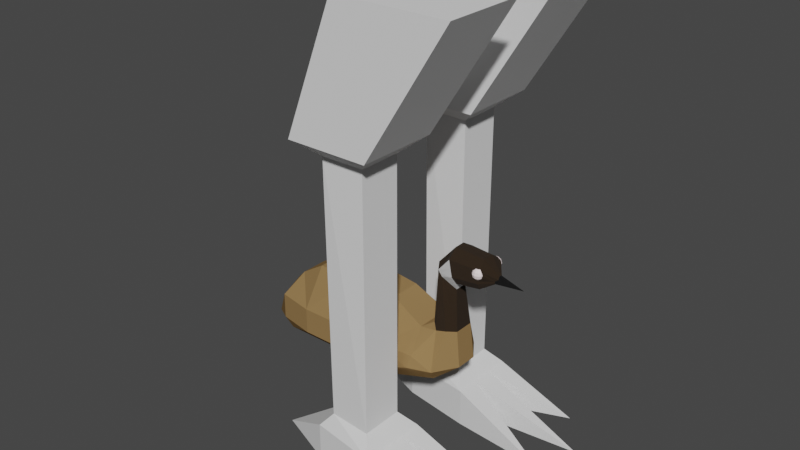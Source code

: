 # Source: emu.blend  (saved by Blender 3.6.11; exported with 4.5.12 LTS)
import bpy
from mathutils import Matrix  # noqa: F401  (used for matrix-valued properties, if any)

bpy.ops.wm.read_factory_settings(use_empty=True)
scene = bpy.context.scene
scene.name = 'Scene'

# ---- collections
col_collection = bpy.data.collections.new('Collection'); scene.collection.children.link(col_collection)

# ---- materials (node trees are filled in below, after node groups)
mat_body = bpy.data.materials.new('Body')
mat_body.use_transparent_shadow = False
mat_eyes = bpy.data.materials.new('Eyes')
mat_eyes.use_transparent_shadow = False
mat_neck = bpy.data.materials.new('Neck')
mat_neck.use_transparent_shadow = False
mat_neck_white = bpy.data.materials.new('Neck White')
mat_neck_white.use_transparent_shadow = False
mat_scales = bpy.data.materials.new('Scales')
mat_scales.use_transparent_shadow = False

# ---- material node trees
mat_body.use_nodes = True; mat_body.node_tree.nodes.clear()
_N = mat_body.node_tree.nodes; _L = mat_body.node_tree.links
n0 = _N.new('ShaderNodeBsdfPrincipled'); n0.name = 'Principled BSDF'; n0.location = (10, 300)
n0.distribution = 'GGX'
n0.subsurface_method = 'RANDOM_WALK_SKIN'
n0.inputs[0].default_value = (0.2883, 0.1783, 0.07525, 1.0)
n0.inputs[2].default_value = 0.75
n0.inputs[3].default_value = 1.45
n0.inputs[13].default_value = 0.0
n0.inputs[27].default_value = (0.0, 0.0, 0.0, 1.0)
n0.inputs[28].default_value = 1.0
n1 = _N.new('ShaderNodeOutputMaterial'); n1.name = 'Material Output'; n1.location = (300, 300)
_L.new(n0.outputs[0], n1.inputs[0])
n1.is_active_output = True
mat_eyes.use_nodes = True; mat_eyes.node_tree.nodes.clear()
_N = mat_eyes.node_tree.nodes; _L = mat_eyes.node_tree.links
n0 = _N.new('ShaderNodeBsdfPrincipled'); n0.name = 'Principled BSDF'; n0.location = (10, 300)
n0.distribution = 'GGX'
n0.subsurface_method = 'RANDOM_WALK_SKIN'
n0.inputs[0].default_value = (1.0, 0.855, 0.855, 1.0)
n0.inputs[3].default_value = 1.45
n0.inputs[27].default_value = (0.0, 0.0, 0.0, 1.0)
n0.inputs[28].default_value = 1.0
n1 = _N.new('ShaderNodeOutputMaterial'); n1.name = 'Material Output'; n1.location = (300, 300)
_L.new(n0.outputs[0], n1.inputs[0])
n1.is_active_output = True
mat_neck.use_nodes = True; mat_neck.node_tree.nodes.clear()
_N = mat_neck.node_tree.nodes; _L = mat_neck.node_tree.links
n0 = _N.new('ShaderNodeBsdfPrincipled'); n0.name = 'Principled BSDF'; n0.location = (10, 300)
n0.distribution = 'GGX'
n0.subsurface_method = 'RANDOM_WALK_SKIN'
n0.inputs[0].default_value = (0.02038, 0.0106, 0.00334, 1.0)
n0.inputs[2].default_value = 1.0
n0.inputs[3].default_value = 1.45
n0.inputs[27].default_value = (0.0, 0.0, 0.0, 1.0)
n0.inputs[28].default_value = 1.0
n1 = _N.new('ShaderNodeOutputMaterial'); n1.name = 'Material Output'; n1.location = (300, 300)
_L.new(n0.outputs[0], n1.inputs[0])
n1.is_active_output = True
mat_neck_white.use_nodes = True; mat_neck_white.node_tree.nodes.clear()
_N = mat_neck_white.node_tree.nodes; _L = mat_neck_white.node_tree.links
n0 = _N.new('ShaderNodeBsdfPrincipled'); n0.name = 'Principled BSDF'; n0.location = (10, 300)
n0.distribution = 'GGX'
n0.subsurface_method = 'RANDOM_WALK_SKIN'
n0.inputs[2].default_value = 0.75
n0.inputs[3].default_value = 1.45
n0.inputs[27].default_value = (0.0, 0.0, 0.0, 1.0)
n0.inputs[28].default_value = 1.0
n1 = _N.new('ShaderNodeOutputMaterial'); n1.name = 'Material Output'; n1.location = (300, 300)
_L.new(n0.outputs[0], n1.inputs[0])
n1.is_active_output = True
mat_scales.use_nodes = True; mat_scales.node_tree.nodes.clear()
_N = mat_scales.node_tree.nodes; _L = mat_scales.node_tree.links
n0 = _N.new('ShaderNodeBsdfPrincipled'); n0.name = 'Principled BSDF'; n0.location = (10, 300)
n0.distribution = 'GGX'
n0.subsurface_method = 'RANDOM_WALK_SKIN'
n0.inputs[0].default_value = (0.0, 0.0, 0.0, 1.0)
n0.inputs[2].default_value = 1.0
n0.inputs[3].default_value = 1.45
n0.inputs[27].default_value = (0.0, 0.0, 0.0, 1.0)
n0.inputs[28].default_value = 1.0
n1 = _N.new('ShaderNodeOutputMaterial'); n1.name = 'Material Output'; n1.location = (300, 300)
_L.new(n0.outputs[0], n1.inputs[0])
n1.is_active_output = True

# ---- world
world_world = bpy.data.worlds.new('World'); scene.world = world_world
world_world.use_nodes = True; world_world.node_tree.nodes.clear()
_N = world_world.node_tree.nodes; _L = world_world.node_tree.links
n0 = _N.new('ShaderNodeOutputWorld'); n0.name = 'World Output'; n0.location = (300, 300)
n1 = _N.new('ShaderNodeBackground'); n1.name = 'Background'; n1.location = (10, 300)
n1.inputs[0].default_value = (0.05088, 0.05088, 0.05088, 1.0)
_L.new(n1.outputs[0], n0.inputs[0])
n0.is_active_output = True
world_world.color = (0.05088, 0.05088, 0.05088)
world_world.use_sun_shadow = False
world_world.sun_shadow_jitter_overblur = 0.0

# ---- meshes
me_snake = bpy.data.meshes.new('Snake')
me_snake.from_pydata([(-3.563, -0.9291, -0.9884), (-3.563, -0.4813, -0.9884), (-2.913, -1.03, -0.9884), (-2.913, -0.38, -0.9884), (-3.618, -1.086, 2.098), (-3.618, -0.3246, 2.098), (-2.857, -0.3246, 2.098), (-2.857, -1.086, 2.098), (-3.563, -0.4813, -0.6298), (-2.913, -0.38, -0.6298), (-2.913, -1.03, -0.6298), (-3.563, -0.9291, -0.6298), (-3.44, -0.9069, 1.95), (-3.44, -0.5035, 1.95), (-3.036, -0.5035, 1.95), (-3.036, -0.9069, 1.95), (-4.443, -0.7052, -0.9884), (-2.913, -0.5968, -0.6298), (-2.913, -0.8136, -0.6298), (-2.913, -0.8136, -0.9884), (-2.913, -0.5968, -0.9884), (-1.574, -0.7052, -0.9884), (-1.715, -1.359, -0.9884), (-1.876, -0.3684, -0.9884), (-3.036, -0.9069, -0.4811), (-3.036, -0.5035, -0.4811), (-3.44, -0.5349, -0.4811), (-3.44, -0.8755, -0.4811), (-3.563, 0.3504, -0.9884), (-3.563, 0.7983, -0.9884), (-2.913, 0.2492, -0.9884), (-2.913, 0.8995, -0.9884), (-3.618, 0.1938, 2.098), (-3.618, 0.9549, 2.098), (-2.857, 0.9549, 2.098), (-2.857, 0.1938, 2.098), (-3.563, 0.7983, -0.6298), (-2.913, 0.8995, -0.6298), (-2.913, 0.2492, -0.6298), (-3.563, 0.3504, -0.6298), (-3.44, 0.3726, 1.95), (-3.44, 0.7761, 1.95), (-3.036, 0.7761, 1.95), (-3.036, 0.3726, 1.95), (-4.443, 0.5743, -0.9884), (-2.913, 0.6827, -0.6298), (-2.913, 0.466, -0.6298), (-2.913, 0.466, -0.9884), (-2.913, 0.6827, -0.9884), (-1.574, 0.5743, -0.9884), (-1.715, 0.2376, -0.9884), (-1.876, 1.228, -0.9884), (-3.036, 0.3726, -0.4811), (-3.036, 0.7761, -0.4811), (-3.44, 0.7447, -0.4811), (-3.44, 0.404, -0.4811), (5.07, -0.08007, 8.799), (3.355, 0.7011, 9.298), (3.355, 0.7011, 9.048), (-2.612, 1.661, 3.915), (3.418, 0.5928, 9.39), (-2.612, -1.791, 3.915), (3.464, 0.6721, 9.298), (3.48, 0.7011, 9.173), (2.546, -0.5435, 4.58), (3.464, 0.6721, 9.048), (1.875, -1.489, 4.525), (3.418, 0.5928, 8.957), (3.464, 0.5471, 9.39), (-0.6117, 1.661, 3.915), (-0.6117, 0.9233, 3.18), (3.543, 0.5928, 9.298), (-0.6117, -1.053, 3.18), (3.572, 0.6096, 9.173), (-0.6117, -1.791, 3.915), (3.543, 0.5928, 9.048), (1.875, 1.359, 4.525), (2.546, 0.4137, 4.58), (2.371, -0.5024, 6.144), (2.058, -0.8306, 6.193), (2.058, 0.7008, 6.193), (2.371, 0.3726, 6.144), (3.464, -0.6779, 9.39), (-4.612, -1.791, 3.915), (-4.612, -1.054, 3.18), (3.543, -0.7237, 9.298), (3.572, -0.7404, 9.173), (-4.612, 0.9241, 3.18), (-4.612, 1.661, 3.915), (3.543, -0.7237, 9.048), (-6.216, -1.488, 3.915), (3.418, -0.7237, 9.39), (-6.216, -1.054, 3.18), (3.464, -0.8029, 9.298), (-6.216, 0.9242, 3.18), (3.48, -0.8319, 9.173), (-6.216, 1.359, 3.915), (3.464, -0.8029, 9.048), (2.172, -0.3331, 7.918), (1.6, -0.535, 8.361), (3.418, -0.7237, 8.957), (3.355, -0.7404, 9.39), (1.6, 0.4052, 8.361), (3.355, -0.8319, 9.298), (2.172, 0.2033, 7.918), (3.355, -0.8654, 9.173), (-7.249, -0.06491, 2.81), (3.355, -0.8319, 9.048), (2.332, -0.6116, 8.361), (3.355, -0.7404, 8.957), (2.274, -0.8141, 8.689), (2.274, 0.6842, 8.689), (3.293, -0.7237, 9.39), (2.332, 0.4818, 8.361), (3.247, -0.8029, 9.298), (3.39, -0.5502, 8.476), (3.23, -0.8319, 9.173), (3.39, -0.7306, 8.779), (3.247, -0.8029, 9.048), (3.293, 0.5928, 9.39), (3.39, 0.6008, 8.779), (3.39, 0.4203, 8.476), (3.247, 0.6721, 9.298), (3.23, 0.7011, 9.173), (3.871, -0.2596, 8.778), (3.247, 0.6721, 9.048), (3.871, -0.2066, 8.721), (3.871, 0.0768, 8.721), (3.355, 0.6096, 9.39), (3.871, 0.1298, 8.778), (3.355, 0.7346, 9.173), (-2.612, -0.8697, 6.869), (3.355, 0.6096, 8.957), (-2.612, -1.791, 5.049), (0.9813, -1.686, 5.047), (0.8617, -0.8682, 5.972), (-0.6117, 0.623, 6.724), (-0.6117, 1.661, 5.048), (-0.6117, -1.791, 5.048), (-0.6117, -0.7528, 6.724), (-2.612, 1.661, 5.049), (-2.612, 0.7399, 6.869), (0.8617, 0.7384, 5.972), (0.9813, 1.556, 5.047), (1.578, -0.8306, 6.05), (1.184, -0.4207, 6.106), (1.184, 0.2909, 6.106), (1.578, 0.7008, 6.05), (-4.612, -0.7536, 6.724), (-4.612, -1.791, 5.049), (-4.612, 1.661, 5.049), (-4.612, 0.6237, 6.724), (-5.761, -0.6603, 5.972), (-6.216, -1.488, 5.049), (-6.216, 1.359, 5.049), (-5.761, 0.5305, 5.972), (1.412, -0.535, 8.605), (1.257, -0.2829, 8.805), (1.257, 0.1531, 8.805), (1.412, 0.4052, 8.605), (2.131, -0.8141, 9.406), (2.055, -0.3059, 9.721), (2.055, 0.1761, 9.721), (2.131, 0.6842, 9.406), (3.39, -0.3221, 9.654), (3.39, 0.1923, 9.654), (3.976, -0.1256, 9.057), (3.976, -0.1742, 8.923), (3.976, 0.04441, 8.923), (3.976, -0.004241, 9.057), (-6.702, -0.06491, 5.131), (-7.98, -0.06491, 2.942), (3.14, -0.741, 9.173), (3.184, -0.7392, 9.298), (3.184, -0.7392, 9.048), (3.355, -0.732, 8.955), (3.39, -0.7306, 8.957), (3.328, -0.7332, 8.957), (3.286, -0.7349, 8.97), (3.274, -0.7354, 9.367), (3.417, -0.7224, 8.956), (3.42, -0.7216, 8.957), (3.499, -0.6982, 8.997), (3.591, -0.671, 9.173), (3.554, -0.6818, 9.048), (3.54, -0.686, 9.312), (3.554, -0.6818, 9.298), (3.304, -0.7053, 9.396), (3.282, -0.7123, 9.39), (3.355, -0.6959, 9.402), (3.39, -0.6964, 9.399), (3.398, -0.6896, 9.4), (3.47, -0.6532, 9.39), (3.442, -0.6651, 9.397), (3.275, 0.6056, 9.367), (3.184, 0.6093, 9.298), (3.141, 0.6112, 9.173), (3.184, 0.6093, 9.048), (3.332, 0.6032, 8.957), (3.355, 0.6022, 8.955), (3.388, 0.6008, 8.957), (3.39, 0.6008, 8.957), (3.286, 0.6051, 8.971), (3.402, 0.5971, 8.957), (3.418, 0.5924, 8.957), (3.419, 0.5922, 8.957), (3.5, 0.568, 8.999), (3.59, 0.5412, 9.173), (3.554, 0.552, 9.048), (3.554, 0.552, 9.298), (3.539, 0.5564, 9.312), (3.303, 0.576, 9.395), (3.283, 0.5825, 9.39), (3.355, 0.5664, 9.401), (3.39, 0.5669, 9.399), (3.399, 0.5597, 9.4), (3.47, 0.5236, 9.39), (3.443, 0.5349, 9.396), (3.39, 0.6008, 8.899), (-2.612, 1.661, 4.482), (1.506, 0.4052, 8.483), (-4.612, 1.661, 4.482), (2.202, 0.6842, 9.047), (0.8617, 1.661, 4.481), (1.818, 0.7008, 6.122), (-6.216, 1.359, 4.482), (-0.6117, 1.661, 4.482), (0.8617, -1.791, 4.481), (-6.216, -1.488, 4.482), (2.202, -0.8141, 9.047), (1.818, -0.8306, 6.122), (-4.612, -1.791, 4.482), (1.506, -0.535, 8.483), (-0.6117, -1.791, 4.482), (-2.612, -1.791, 4.482), (3.871, 0.1298, 8.85), (3.871, -0.2596, 8.85), (3.39, -0.7306, 8.899), (1.469, -0.7983, 3.717), (1.469, 0.6685, 3.717), (-3.203, -1.054, 3.18), (-3.203, 0.924, 3.18), (-2.02, -1.053, 3.18), (-2.02, 0.9236, 3.18), (-3.203, -0.06491, 3.18), (-2.02, -0.06491, 3.18), (-2.184, 0.1938, 3.18), (-3.184, 0.9549, 3.211), (-3.196, 0.1938, 3.18), (-3.196, 0.924, 3.18), (-2.165, 0.9549, 3.212), (-2.612, 0.9549, 3.211), (-2.184, 0.9237, 3.18), (-2.164, -1.086, 3.213), (-2.184, -1.053, 3.18), (-2.612, -1.086, 3.212), (-3.196, -0.3246, 3.18), (-3.184, -1.086, 3.212), (-3.196, -1.054, 3.18), (-2.184, -0.3246, 3.18)], [(218, 235), (236, 237)], [(4, 257, 258, 256, 5), (5, 256, 259, 6), (6, 259, 254, 253, 7), (7, 253, 255, 257, 4), (1, 3, 20, 19, 2, 0), (15, 7, 4, 12), (14, 6, 7, 15), (13, 5, 6, 14), (12, 4, 5, 13), (8, 1, 16), (1, 8, 9, 3), (3, 9, 17, 18, 10, 2, 19, 20), (2, 10, 11, 0), (27, 12, 13, 26), (26, 13, 14, 25), (25, 14, 15, 24), (24, 15, 12, 27), (0, 11, 16), (11, 8, 16), (1, 0, 16), (19, 18, 21), (20, 17, 21), (20, 19, 21), (17, 18, 21), (18, 19, 22), (10, 2, 22), (2, 19, 22), (18, 10, 22), (3, 20, 23), (9, 17, 23), (17, 20, 23), (9, 3, 23), (10, 24, 27, 11), (9, 25, 24, 10, 18, 17), (8, 26, 25, 9), (11, 27, 26, 8), (32, 248, 249, 247, 33), (33, 247, 251, 250, 34), (34, 250, 252, 246, 35), (35, 246, 248, 32), (29, 31, 48, 47, 30, 28), (43, 35, 32, 40), (42, 34, 35, 43), (41, 33, 34, 42), (40, 32, 33, 41), (36, 29, 44), (29, 36, 37, 31), (31, 37, 45, 46, 38, 30, 47, 48), (30, 38, 39, 28), (55, 40, 41, 54), (54, 41, 42, 53), (53, 42, 43, 52), (52, 43, 40, 55), (28, 39, 44), (39, 36, 44), (29, 28, 44), (47, 46, 49), (48, 45, 49), (48, 47, 49), (45, 46, 49), (46, 47, 50), (38, 30, 50), (30, 47, 50), (46, 38, 50), (31, 48, 51), (37, 45, 51), (45, 48, 51), (37, 31, 51), (38, 52, 55, 39), (37, 53, 52, 38, 46, 45), (36, 54, 53, 37), (39, 55, 54, 36), (219, 59, 88, 221), (136, 139, 135, 142), (80, 76, 224), (142, 135, 145, 146), (226, 137, 143, 223), (131, 141, 151, 148), (224, 147, 159, 220), (64, 77, 81, 78), (146, 145, 157, 158), (233, 74, 66, 227), (230, 79, 99, 232), (147, 76, 143), (219, 140, 137, 226), (70, 239, 238, 72), (154, 225, 96, 171), (136, 141, 131, 139), (241, 244, 240, 84, 87), (234, 133, 149, 231), (200, 201, 218, 120, 111, 222, 163, 194, 195, 196, 197, 202, 198, 199), (87, 84, 92, 94), (231, 149, 153, 228), (152, 155, 170), (90, 228, 153, 171), (148, 151, 155, 152), (78, 81, 104, 98), (221, 88, 96, 225), (158, 157, 161, 162), (220, 159, 163, 222), (94, 92, 106), (165, 164, 166, 169), (232, 99, 110, 229), (162, 161, 164, 165), (98, 104, 113, 108), (169, 166, 56), (108, 113, 121, 115), (210, 168, 235, 129, 120, 218, 201, 203, 204, 205, 206, 208, 207, 209), (179, 160, 229, 110, 117, 237, 176, 175, 177, 178, 174, 172, 173), (115, 121, 127, 126), (90, 171, 106, 92), (180, 176, 237, 117, 124, 236, 167, 185, 186, 183, 184, 182, 181), (70, 243, 252, 250, 251, 59, 69), (76, 77, 239), (81, 77, 76, 80), (64, 78, 79, 66), (61, 83, 84, 240, 258, 257, 255), (88, 59, 251, 247, 249, 241, 87), (87, 94, 96, 88), (92, 84, 83, 90), (80, 102, 104, 81), (99, 79, 78, 98), (171, 96, 94, 106), (113, 104, 102, 111), (110, 99, 98, 108), (111, 120, 121, 113), (117, 110, 108, 115), (120, 129, 127, 121), (124, 117, 115, 126), (243, 70, 72, 242, 245), (139, 131, 133, 138), (141, 136, 137, 140), (135, 139, 138, 134), (136, 142, 143, 137), (142, 146, 147, 143), (146, 147, 142), (131, 148, 149, 133), (151, 141, 140, 150), (155, 151, 150, 154), (134, 66, 227), (144, 156, 157, 145), (159, 147, 146, 158), (158, 162, 163, 159), (156, 160, 161, 157), (189, 190, 164, 161, 160, 179, 188, 187), (162, 165, 214, 213, 211, 212, 194, 163), (192, 185, 167, 166, 164, 190, 191, 193), (215, 214, 165, 169, 168, 210, 216, 217), (152, 170, 171, 153), (170, 155, 154, 171), (233, 138, 133, 234), (124, 126, 56), (126, 127, 56), (127, 129, 56), (167, 236, 124, 56), (168, 169, 56), (166, 167, 56), (129, 235, 168, 56), (86, 89, 184, 183), (192, 82, 85, 186, 185), (89, 182, 184), (186, 85, 86, 183), (82, 192, 193), (85, 82, 91, 93), (182, 89, 97, 100, 181), (86, 85, 93, 95), (91, 82, 193, 191), (100, 180, 181), (89, 86, 95, 97), (100, 97, 107, 109), (95, 93, 103, 105), (190, 189, 101, 91, 191), (176, 180, 100, 109, 175), (97, 95, 105, 107), (93, 91, 101, 103), (177, 109, 107, 118, 178), (105, 103, 114, 116), (187, 112, 101, 189), (109, 177, 175), (107, 105, 116, 118), (103, 101, 112, 114), (118, 174, 178), (116, 114, 173, 172), (112, 187, 188), (174, 118, 116, 172), (179, 173, 114, 112, 188), (130, 57, 62, 63), (214, 215, 60, 128, 213), (204, 203, 67), (132, 200, 199), (58, 130, 63, 65), (57, 128, 60, 62), (58, 65, 67, 203, 201, 200, 132), (205, 204, 67), (65, 63, 73, 75), (62, 60, 68, 71), (67, 65, 75, 206, 205), (63, 62, 71, 73), (60, 215, 217, 68), (208, 75, 73, 207), (210, 209, 71, 68, 216), (208, 206, 75), (207, 73, 71, 209), (216, 68, 217), (211, 119, 212), (196, 123, 125, 197), (212, 119, 122, 195, 194), (197, 125, 202), (195, 122, 123, 196), (199, 198, 132), (125, 123, 130, 58), (122, 119, 128, 57), (125, 58, 132, 198, 202), (123, 122, 57, 130), (213, 128, 119, 211), (102, 220, 222, 111), (150, 221, 225, 154), (59, 219, 226, 69), (80, 224, 220, 102), (69, 226, 223, 76), (223, 143, 76), (140, 219, 221, 150), (74, 233, 234, 61), (156, 232, 229, 160), (83, 231, 228, 90), (61, 234, 231, 83), (144, 134, 66), (144, 230, 232, 156), (138, 233, 227, 134), (74, 238, 66), (66, 238, 64), (245, 244, 241, 249, 248, 246, 252, 243), (245, 242, 254, 259, 256, 258, 240, 244), (255, 253, 254, 242, 72, 74, 61), (154, 171, 170), (155, 154, 170), (72, 238, 74), (70, 69, 239), (69, 76, 239), (239, 77, 64, 238), (170, 152, 153), (135, 134, 144), (135, 144, 145), (155, 150, 154), (152, 149, 153), (148, 149, 152), (79, 230, 66), (230, 144, 66), (224, 76, 147)])
me_snake.polygons.foreach_set('material_index', [2, 2, 2, 2, 4, 2, 2, 0, 2, 2, 4, 0, 4, 4, 4, 4, 4, 4, 4, 4, 4, 4, 4, 4, 4, 4, 4, 4, 4, 4, 4, 4, 4, 4, 4, 4, 2, 2, 2, 2, 4, 2, 2, 2, 2, 4, 4, 0, 4, 4, 4, 4, 4, 4, 4, 4, 4, 4, 4, 4, 4, 4, 4, 4, 4, 4, 4, 4, 4, 4, 4, 4, 0, 0, 0, 0, 0, 0, 2, 0, 2, 0, 2, 0, 0, 2, 0, 0, 2, 0, 2, 2, 0, 0, 0, 0, 2, 0, 2, 3, 2, 2, 3, 2, 3, 4, 2, 2, 2, 2, 0, 2, 0, 0, 0, 0, 0, 0, 0, 0, 2, 2, 0, 3, 3, 2, 2, 2, 2, 2, 0, 0, 0, 0, 0, 0, 0, 0, 0, 0, 2, 2, 2, 2, 2, 2, 2, 2, 0, 0, 0, 4, 4, 4, 4, 4, 4, 4, 1, 1, 1, 1, 1, 1, 1, 1, 1, 0, 1, 1, 1, 1, 1, 1, 1, 1, 1, 1, 1, 1, 1, 1, 1, 1, 1, 1, 1, 1, 0, 1, 1, 1, 1, 0, 1, 1, 1, 1, 1, 1, 1, 1, 1, 1, 1, 1, 1, 1, 1, 1, 1, 1, 1, 1, 1, 3, 0, 0, 2, 0, 0, 0, 0, 3, 0, 0, 0, 2, 0, 0, 0, 2, 2, 0, 0, 0, 0, 0, 0, 0, 0, 0, 0, 0, 0, 0, 0, 0, 0])
_uv = me_snake.uv_layers.new(name='UVMap')
_uv.uv.foreach_set('vector', [0.5, 0.0, 0.6155, 0.0, 0.6122, 0.01049, 0.6122, 0.25, 0.5, 0.25, 0.5, 0.25, 0.6122, 0.25, 0.6122, 0.5, 0.5, 0.5, 0.5, 0.5, 0.6122, 0.5, 0.6122, 0.7394, 0.6155, 0.75, 0.5, 0.75, 0.5, 0.75, 0.6155, 0.75, 0.6155, 0.8588, 0.6155, 1.0, 0.5, 1.0, 0.125, 0.5, 0.375, 0.5, 0.375, 0.5833, 0.375, 0.6667, 0.375, 0.75, 0.125, 0.75, 0.4688, 0.75, 0.5, 0.75, 0.5, 1.0, 0.4688, 1.0, 0.4688, 0.5, 0.5, 0.5, 0.5, 0.75, 0.4688, 0.75, 0.4688, 0.25, 0.5, 0.25, 0.5, 0.5, 0.4688, 0.5, 0.4688, 0.0, 0.5, 0.0, 0.5, 0.25, 0.4688, 0.25, 0.4375, 0.25, 0.375, 0.25, 0.4375, 0.25, 0.375, 0.25, 0.4375, 0.25, 0.4375, 0.5, 0.375, 0.5, 0.375, 0.5, 0.4375, 0.5, 0.4375, 0.5833, 0.4375, 0.6667, 0.4375, 0.75, 0.375, 0.75, 0.375, 0.6667, 0.375, 0.5833, 0.375, 0.75, 0.4375, 0.75, 0.4375, 1.0, 0.375, 1.0, 0.4531, 0.0, 0.4688, 0.0, 0.4688, 0.25, 0.4531, 0.25, 0.4531, 0.25, 0.4688, 0.25, 0.4688, 0.5, 0.4531, 0.5, 0.4531, 0.5, 0.4688, 0.5, 0.4688, 0.75, 0.4531, 0.75, 0.4531, 0.75, 0.4688, 0.75, 0.4688, 1.0, 0.4531, 1.0, 0.375, 1.0, 0.4375, 1.0, 0.375, 1.0, 0.4375, 0.0, 0.4375, 0.25, 0.4375, 0.0, 0.125, 0.5, 0.125, 0.75, 0.125, 0.5, 0.0, 0.0, 0.0, 0.0, 0.0, 0.0, 0.0, 0.0, 0.0, 0.0, 0.0, 0.0, 0.375, 0.5833, 0.375, 0.6667, 0.375, 0.5833, 0.4375, 0.5833, 0.4375, 0.6667, 0.4375, 0.5833, 0.0, 0.0, 0.0, 0.0, 0.0, 0.0, 0.4375, 0.75, 0.375, 0.75, 0.4375, 0.75, 0.375, 0.75, 0.375, 0.6667, 0.375, 0.75, 0.4375, 0.6667, 0.4375, 0.75, 0.4375, 0.6667, 0.375, 0.5, 0.375, 0.5833, 0.375, 0.5, 0.4375, 0.5, 0.4375, 0.5833, 0.4375, 0.5, 0.0, 0.0, 0.0, 0.0, 0.0, 0.0, 0.4375, 0.5, 0.375, 0.5, 0.4375, 0.5, 0.4375, 0.75, 0.4531, 0.75, 0.4531, 1.0, 0.4375, 1.0, 0.4375, 0.5, 0.4531, 0.5, 0.4531, 0.75, 0.4375, 0.75, 0.4375, 0.6667, 0.4375, 0.5833, 0.4375, 0.25, 0.4531, 0.25, 0.4531, 0.5, 0.4375, 0.5, 0.4375, 0.0, 0.4531, 0.0, 0.4531, 0.25, 0.4375, 0.25, 0.5, 0.0, 0.6122, 0.0, 0.6122, 0.2398, 0.6154, 0.25, 0.5, 0.25, 0.5, 0.25, 0.6154, 0.25, 0.6154, 0.3913, 0.6154, 0.5, 0.5, 0.5, 0.5, 0.5, 0.6154, 0.5, 0.6122, 0.5103, 0.6122, 0.75, 0.5, 0.75, 0.5, 0.75, 0.6122, 0.75, 0.6122, 1.0, 0.5, 1.0, 0.125, 0.5, 0.375, 0.5, 0.375, 0.5833, 0.375, 0.6667, 0.375, 0.75, 0.125, 0.75, 0.4688, 0.75, 0.5, 0.75, 0.5, 1.0, 0.4688, 1.0, 0.4688, 0.5, 0.5, 0.5, 0.5, 0.75, 0.4688, 0.75, 0.4688, 0.25, 0.5, 0.25, 0.5, 0.5, 0.4688, 0.5, 0.4688, 0.0, 0.5, 0.0, 0.5, 0.25, 0.4688, 0.25, 0.4375, 0.25, 0.375, 0.25, 0.4375, 0.25, 0.375, 0.25, 0.4375, 0.25, 0.4375, 0.5, 0.375, 0.5, 0.375, 0.5, 0.4375, 0.5, 0.4375, 0.5833, 0.4375, 0.6667, 0.4375, 0.75, 0.375, 0.75, 0.375, 0.6667, 0.375, 0.5833, 0.375, 0.75, 0.4375, 0.75, 0.4375, 1.0, 0.375, 1.0, 0.4531, 0.0, 0.4688, 0.0, 0.4688, 0.25, 0.4531, 0.25, 0.4531, 0.25, 0.4688, 0.25, 0.4688, 0.5, 0.4531, 0.5, 0.4531, 0.5, 0.4688, 0.5, 0.4688, 0.75, 0.4531, 0.75, 0.4531, 0.75, 0.4688, 0.75, 0.4688, 1.0, 0.4531, 1.0, 0.375, 1.0, 0.4375, 1.0, 0.375, 1.0, 0.4375, 0.0, 0.4375, 0.25, 0.4375, 0.0, 0.125, 0.5, 0.125, 0.75, 0.125, 0.5, 0.0, 0.0, 0.0, 0.0, 0.0, 0.0, 0.0, 0.0, 0.0, 0.0, 0.0, 0.0, 0.375, 0.5833, 0.375, 0.6667, 0.375, 0.5833, 0.4375, 0.5833, 0.4375, 0.6667, 0.4375, 0.5833, 0.0, 0.0, 0.0, 0.0, 0.0, 0.0, 0.4375, 0.75, 0.375, 0.75, 0.4375, 0.75, 0.375, 0.75, 0.375, 0.6667, 0.375, 0.75, 0.4375, 0.6667, 0.4375, 0.75, 0.4375, 0.6667, 0.375, 0.5, 0.375, 0.5833, 0.375, 0.5, 0.4375, 0.5, 0.4375, 0.5833, 0.4375, 0.5, 0.0, 0.0, 0.0, 0.0, 0.0, 0.0, 0.4375, 0.5, 0.375, 0.5, 0.4375, 0.5, 0.4375, 0.75, 0.4531, 0.75, 0.4531, 1.0, 0.4375, 1.0, 0.4375, 0.5, 0.4531, 0.5, 0.4531, 0.75, 0.4375, 0.75, 0.4375, 0.6667, 0.4375, 0.5833, 0.4375, 0.25, 0.4531, 0.25, 0.4531, 0.5, 0.4375, 0.5, 0.4375, 0.0, 0.4531, 0.0, 0.4531, 0.25, 0.4375, 0.25, 0.4916, 0.5, 0.4408, 0.5, 0.4408, 0.5, 0.4916, 0.5, 0.625, 0.5668, 0.625, 0.6832, 0.625, 0.6832, 0.625, 0.5668, 0.4408, 0.75, 0.375, 0.5, 0.4914, 0.75, 0.625, 0.5668, 0.625, 0.6832, 0.625, 0.6831, 0.625, 0.5669, 0.4915, 0.75, 0.5423, 0.75, 0.5422, 0.75, 0.4915, 0.75, 0.875, 0.6833, 0.875, 0.5667, 0.875, 0.5667, 0.875, 0.6833, 0.4914, 0.75, 0.5421, 0.75, 0.5419, 0.75, 0.4913, 0.75, 0.375, 0.6965, 0.375, 0.5535, 0.375, 0.5536, 0.375, 0.6964, 0.625, 0.5669, 0.625, 0.6831, 0.625, 0.683, 0.625, 0.567, 0.4915, 0.25, 0.4408, 0.25, 0.4408, 0.25, 0.4915, 0.25, 0.4914, 0.25, 0.4408, 0.25, 0.4408, 0.25, 0.4913, 0.25, 0.625, 0.5, 0.4408, 0.75, 0.5422, 0.75, 0.4916, 0.5, 0.5423, 0.5, 0.5423, 0.75, 0.4915, 0.75, 0.375, 0.5534, 0.375, 0.5535, 0.0, 0.0, 0.0, 0.0, 0.5423, 0.5, 0.4916, 0.5, 0.4408, 0.5, 0.5423, 0.5, 0.625, 0.5668, 0.875, 0.5667, 0.875, 0.6833, 0.625, 0.6832, 0.125, 0.5534, 0.125, 0.625, 0.125, 0.6966, 0.125, 0.6966, 0.125, 0.5534, 0.4916, 0.5, 0.5423, 0.5, 0.5424, 0.5, 0.4916, 0.5, 0.4745, 0.75, 0.4746, 0.75, 0.4459, 0.75, 0.4172, 0.75, 0.4172, 0.75, 0.4944, 0.75, 0.5715, 0.75, 0.5714, 0.75, 0.555, 0.75, 0.5256, 0.75, 0.4962, 0.75, 0.4779, 0.75, 0.4745, 0.75, 0.474, 0.75, 0.125, 0.5534, 0.125, 0.6966, 0.125, 0.6966, 0.125, 0.5534, 0.4916, 0.5, 0.5424, 0.5, 0.5423, 0.5, 0.4916, 0.5, 0.875, 0.6833, 0.875, 0.5667, 0.875, 0.683, 0.4408, 0.5, 0.4916, 0.5, 0.5423, 0.5, 0.2938, 0.5, 0.875, 0.6833, 0.875, 0.5667, 0.875, 0.5667, 0.875, 0.6833, 0.375, 0.6964, 0.375, 0.5536, 0.375, 0.5537, 0.375, 0.6963, 0.4916, 0.5, 0.4408, 0.5, 0.4408, 0.5, 0.4916, 0.5, 0.625, 0.567, 0.625, 0.683, 0.625, 0.7078, 0.625, 0.5422, 0.4913, 0.75, 0.5419, 0.75, 0.5715, 0.75, 0.4944, 0.75, 0.125, 0.5534, 0.125, 0.6966, 0.125, 0.5534, 0.625, 0.5423, 0.625, 0.7077, 0.625, 0.664, 0.625, 0.586, 0.4913, 0.25, 0.4408, 0.25, 0.4172, 0.25, 0.4944, 0.25, 0.625, 0.5422, 0.625, 0.7078, 0.625, 0.7077, 0.625, 0.5423, 0.375, 0.6963, 0.375, 0.5537, 0.375, 0.5338, 0.375, 0.7162, 0.625, 0.586, 0.625, 0.664, 0.625, 0.586, 0.375, 0.7162, 0.375, 0.5338, 0.375, 0.5339, 0.375, 0.7161, 0.5663, 0.75, 0.5377, 0.75, 0.4906, 0.75, 0.4436, 0.75, 0.4172, 0.75, 0.4459, 0.75, 0.4746, 0.75, 0.4749, 0.75, 0.4755, 0.75, 0.4756, 0.75, 0.4886, 0.75, 0.5027, 0.75, 0.5348, 0.75, 0.5638, 0.75, 0.5714, 0.25, 0.5715, 0.25, 0.4944, 0.25, 0.4172, 0.25, 0.4172, 0.25, 0.4458, 0.25, 0.4744, 0.25, 0.474, 0.25, 0.4745, 0.25, 0.4776, 0.25, 0.4962, 0.25, 0.5256, 0.25, 0.555, 0.25, 0.375, 0.7161, 0.375, 0.5339, 0.375, 0.569, 0.375, 0.681, 0.125, 0.75, 0.125, 0.4677, 0.125, 0.5534, 0.125, 0.6966, 0.4754, 0.25, 0.4744, 0.25, 0.4458, 0.25, 0.4172, 0.25, 0.4436, 0.25, 0.4906, 0.25, 0.5377, 0.25, 0.5663, 0.25, 0.5638, 0.25, 0.5348, 0.25, 0.5027, 0.25, 0.4882, 0.25, 0.4756, 0.25, 0.375, 0.5534, 0.25, 0.5534, 0.2154, 0.5534, 0.2163, 0.5511, 0.125, 0.5511, 0.125, 0.5, 0.375, 0.5, 0.375, 0.5, 0.375, 0.5535, 0.375, 0.5535, 0.375, 0.5536, 0.375, 0.5535, 0.375, 0.5, 0.375, 0.5, 0.375, 0.6965, 0.375, 0.6964, 0.375, 0.75, 0.375, 0.75, 0.125, 0.75, 0.125, 0.75, 0.125, 0.6966, 0.125, 0.6966, 0.125, 0.6966, 0.125, 0.6989, 0.125, 0.6989, 0.125, 0.5, 0.125, 0.5, 0.125, 0.5511, 0.125, 0.5511, 0.125, 0.5534, 0.125, 0.5534, 0.125, 0.5534, 0.125, 0.5534, 0.125, 0.5534, 0.125, 0.5, 0.125, 0.5, 0.125, 0.6966, 0.125, 0.6966, 0.125, 0.75, 0.125, 0.75, 0.375, 0.5, 0.375, 0.5, 0.375, 0.5537, 0.375, 0.5536, 0.375, 0.75, 0.375, 0.75, 0.375, 0.6964, 0.375, 0.6963, 0.125, 0.5341, 0.125, 0.5, 0.125, 0.5534, 0.125, 0.5534, 0.375, 0.5338, 0.375, 0.5537, 0.375, 0.5, 0.375, 0.5, 0.375, 0.75, 0.375, 0.75, 0.375, 0.6963, 0.375, 0.7162, 0.375, 0.5, 0.375, 0.5, 0.375, 0.5339, 0.375, 0.5338, 0.375, 0.75, 0.375, 0.75, 0.375, 0.7162, 0.375, 0.7161, 0.375, 0.5, 0.375, 0.5, 0.375, 0.569, 0.375, 0.5339, 0.375, 0.75, 0.375, 0.75, 0.375, 0.7161, 0.375, 0.681, 0.25, 0.5534, 0.375, 0.5534, 0.375, 0.6966, 0.25, 0.6966, 0.25, 0.625, 0.625, 0.6832, 0.875, 0.6833, 0.875, 0.75, 0.625, 0.75, 0.875, 0.5667, 0.625, 0.5668, 0.625, 0.5, 0.875, 0.5, 0.625, 0.6832, 0.625, 0.6832, 0.625, 0.75, 0.625, 0.75, 0.625, 0.5668, 0.625, 0.5668, 0.625, 0.5, 0.625, 0.5, 0.625, 0.5668, 0.625, 0.5669, 0.625, 0.5, 0.625, 0.5, 0.625, 0.5669, 0.625, 0.5, 0.625, 0.5668, 0.875, 0.6833, 0.875, 0.6833, 0.875, 0.75, 0.875, 0.75, 0.875, 0.5667, 0.875, 0.5667, 0.875, 0.5, 0.875, 0.5, 0.875, 0.5667, 0.875, 0.5667, 0.875, 0.5, 0.875, 0.5, 0.5422, 0.25, 0.4408, 0.25, 0.4915, 0.25, 0.625, 0.75, 0.625, 0.75, 0.625, 0.683, 0.625, 0.6831, 0.625, 0.5, 0.625, 0.5, 0.625, 0.5669, 0.625, 0.567, 0.625, 0.567, 0.625, 0.5422, 0.625, 0.5, 0.625, 0.5, 0.625, 0.75, 0.625, 0.75, 0.625, 0.7078, 0.625, 0.683, 0.625, 0.7433, 0.625, 0.7436, 0.625, 0.7077, 0.625, 0.7078, 0.625, 0.75, 0.625, 0.75, 0.625, 0.7458, 0.625, 0.7446, 0.625, 0.5422, 0.625, 0.5423, 0.625, 0.5064, 0.625, 0.5067, 0.625, 0.5053, 0.625, 0.5042, 0.625, 0.5, 0.625, 0.5, 0.625, 0.7389, 0.625, 0.75, 0.625, 0.75, 0.625, 0.664, 0.625, 0.7077, 0.625, 0.7436, 0.625, 0.7426, 0.625, 0.7399, 0.625, 0.5074, 0.625, 0.5064, 0.625, 0.5423, 0.625, 0.586, 0.625, 0.5, 0.625, 0.5, 0.625, 0.511, 0.625, 0.5101, 0.875, 0.6833, 0.875, 0.683, 0.875, 0.7493, 0.5423, 0.5, 0.875, 0.683, 0.875, 0.5667, 0.875, 0.5019, 0.875, 0.7493, 0.4915, 0.25, 0.5423, 0.25, 0.5423, 0.5, 0.4916, 0.5, 0.375, 0.75, 0.375, 0.681, 0.375, 0.75, 0.375, 0.681, 0.375, 0.569, 0.375, 0.681, 0.375, 0.569, 0.375, 0.5, 0.375, 0.569, 0.5377, 0.25, 0.4906, 0.25, 0.4436, 0.25, 0.5377, 0.25, 0.625, 0.5, 0.625, 0.586, 0.625, 0.5, 0.625, 0.664, 0.625, 0.75, 0.625, 0.664, 0.4436, 0.75, 0.4906, 0.75, 0.5377, 0.75, 0.4436, 0.75, 0.4167, 0.5, 0.4167, 0.3333, 0.4489, 0.3333, 0.463, 0.5, 0.4496, 0.8333, 0.4167, 0.8333, 0.4167, 0.6667, 0.4489, 0.6667, 0.4424, 0.6909, 0.4167, 0.3333, 0.4167, 0.2405, 0.4489, 0.3333, 0.4489, 0.6667, 0.4167, 0.6667, 0.4167, 0.5, 0.463, 0.5, 0.4167, 0.8333, 0.4496, 0.8333, 0.4252, 0.8675, 0.4167, 0.6667, 0.4167, 0.8333, 0.3333, 0.8333, 0.3333, 0.6667, 0.4167, 0.2405, 0.4167, 0.3333, 0.3333, 0.3333, 0.3333, 0.1667, 0.3371, 0.1667, 0.4167, 0.5, 0.4167, 0.6667, 0.3333, 0.6667, 0.3333, 0.5, 0.3333, 0.8333, 0.4167, 0.8333, 0.4081, 0.8675, 0.3464, 0.8858, 0.3333, 0.1667, 0.3338, 0.1647, 0.3371, 0.1667, 0.4167, 0.3333, 0.4167, 0.5, 0.3333, 0.5, 0.3333, 0.3333, 0.3333, 0.1667, 0.3333, 0.3333, 0.25, 0.3333, 0.25, 0.1667, 0.3333, 0.5, 0.3333, 0.6667, 0.25, 0.6667, 0.25, 0.5, 0.3073, 0.8798, 0.2648, 0.8927, 0.25, 0.8333, 0.3333, 0.8333, 0.3202, 0.8858, 0.2959, 0.1658, 0.3329, 0.1647, 0.3333, 0.1667, 0.25, 0.1667, 0.2528, 0.1555, 0.3333, 0.3333, 0.3333, 0.5, 0.25, 0.5, 0.25, 0.3333, 0.3333, 0.6667, 0.3333, 0.8333, 0.25, 0.8333, 0.25, 0.6667, 0.2138, 0.1667, 0.25, 0.1667, 0.25, 0.3333, 0.1667, 0.3333, 0.1667, 0.1903, 0.25, 0.5, 0.25, 0.6667, 0.1667, 0.6667, 0.1667, 0.5, 0.1737, 0.8615, 0.1667, 0.8333, 0.25, 0.8333, 0.2352, 0.8927, 0.25, 0.1667, 0.2138, 0.1667, 0.2472, 0.1555, 0.25, 0.3333, 0.25, 0.5, 0.1667, 0.5, 0.1667, 0.3333, 0.25, 0.6667, 0.25, 0.8333, 0.1667, 0.8333, 0.1667, 0.6667, 0.1667, 0.3333, 0.09966, 0.3333, 0.1667, 0.1903, 0.1667, 0.5, 0.1667, 0.6667, 0.09966, 0.6667, 0.08389, 0.5, 0.1667, 0.8333, 0.1596, 0.8615, 0.146, 0.8333, 0.09966, 0.3333, 0.1667, 0.3333, 0.1667, 0.5, 0.08389, 0.5, 0.1551, 0.7921, 0.09966, 0.6667, 0.1667, 0.6667, 0.1667, 0.8333, 0.146, 0.8333, 0.75, 0.5, 0.75, 0.6667, 0.6667, 0.6667, 0.6667, 0.5, 0.6932, 0.878, 0.6794, 0.8843, 0.6667, 0.8333, 0.75, 0.8333, 0.7356, 0.8908, 0.6668, 0.1661, 0.6879, 0.1667, 0.6667, 0.1667, 0.75, 0.1667, 0.7064, 0.1667, 0.7475, 0.1568, 0.75, 0.3333, 0.75, 0.5, 0.6667, 0.5, 0.6667, 0.3333, 0.75, 0.6667, 0.75, 0.8333, 0.6667, 0.8333, 0.6667, 0.6667, 0.75, 0.3333, 0.6667, 0.3333, 0.6667, 0.1667, 0.6879, 0.1667, 0.7045, 0.1673, 0.7064, 0.1667, 0.75, 0.1667, 0.6655, 0.1667, 0.6665, 0.1661, 0.6667, 0.1667, 0.6667, 0.3333, 0.6667, 0.5, 0.5833, 0.5, 0.5833, 0.3333, 0.6667, 0.6667, 0.6667, 0.8333, 0.5833, 0.8333, 0.5833, 0.6667, 0.6667, 0.1667, 0.6667, 0.3333, 0.5833, 0.3333, 0.5833, 0.243, 0.6655, 0.1667, 0.6667, 0.5, 0.6667, 0.6667, 0.5833, 0.6667, 0.5833, 0.5, 0.6667, 0.8333, 0.6539, 0.8843, 0.5914, 0.8658, 0.5833, 0.8333, 0.5519, 0.3333, 0.5833, 0.3333, 0.5833, 0.5, 0.5378, 0.5, 0.5586, 0.6912, 0.5519, 0.6667, 0.5833, 0.6667, 0.5833, 0.8333, 0.552, 0.8333, 0.5519, 0.3333, 0.5833, 0.243, 0.5833, 0.3333, 0.5378, 0.5, 0.5833, 0.5, 0.5833, 0.6667, 0.5519, 0.6667, 0.552, 0.8333, 0.5833, 0.8333, 0.5752, 0.8658, 0.8398, 0.8592, 0.8333, 0.8333, 0.8522, 0.8333, 0.9152, 0.5, 0.8333, 0.5, 0.8333, 0.3333, 0.8993, 0.3333, 0.8522, 0.8333, 0.8333, 0.8333, 0.8333, 0.6667, 0.8993, 0.6667, 0.8435, 0.792, 0.8993, 0.3333, 0.8333, 0.3333, 0.8333, 0.1925, 0.8993, 0.6667, 0.8333, 0.6667, 0.8333, 0.5, 0.9152, 0.5, 0.7525, 0.1568, 0.7818, 0.1667, 0.75, 0.1667, 0.8333, 0.3333, 0.8333, 0.5, 0.75, 0.5, 0.75, 0.3333, 0.8333, 0.6667, 0.8333, 0.8333, 0.75, 0.8333, 0.75, 0.6667, 0.8333, 0.3333, 0.75, 0.3333, 0.75, 0.1667, 0.7818, 0.1667, 0.8333, 0.1925, 0.8333, 0.5, 0.8333, 0.6667, 0.75, 0.6667, 0.75, 0.5, 0.7644, 0.8908, 0.75, 0.8333, 0.8333, 0.8333, 0.8269, 0.8592, 0.4408, 0.75, 0.4913, 0.75, 0.4944, 0.75, 0.4172, 0.75, 0.5424, 0.5, 0.4916, 0.5, 0.4916, 0.5, 0.5423, 0.5, 0.4408, 0.5, 0.4916, 0.5, 0.4915, 0.75, 0.4408, 0.75, 0.4408, 0.75, 0.4914, 0.75, 0.4913, 0.75, 0.4408, 0.75, 0.4408, 0.75, 0.4915, 0.75, 0.4915, 0.75, 0.4408, 0.75, 0.4915, 0.75, 0.5422, 0.75, 0.4408, 0.75, 0.5423, 0.5, 0.4916, 0.5, 0.4916, 0.5, 0.5424, 0.5, 0.4408, 0.25, 0.4915, 0.25, 0.4916, 0.5, 0.4408, 0.5, 0.5419, 0.25, 0.4913, 0.25, 0.4944, 0.25, 0.5715, 0.25, 0.4408, 0.5, 0.4916, 0.5, 0.4916, 0.5, 0.4408, 0.5, 0.4408, 0.5, 0.4916, 0.5, 0.4916, 0.5, 0.4408, 0.5, 0.625, 0.75, 0.5422, 0.25, 0.4408, 0.25, 0.5421, 0.25, 0.4914, 0.25, 0.4913, 0.25, 0.5419, 0.25, 0.5423, 0.25, 0.4915, 0.25, 0.4915, 0.25, 0.5422, 0.25, 0.375, 0.75, 0.0, 0.0, 0.0, 0.0, 0.0, 0.0, 0.0, 0.0, 0.375, 0.6965, 0.25, 0.625, 0.125, 0.625, 0.125, 0.5534, 0.125, 0.5534, 0.1256, 0.6063, 0.2304, 0.6063, 0.2154, 0.5534, 0.25, 0.5534, 0.25, 0.625, 0.25, 0.6966, 0.2154, 0.6966, 0.2304, 0.6438, 0.1256, 0.6438, 0.125, 0.6966, 0.125, 0.6966, 0.125, 0.625, 0.125, 0.6989, 0.2163, 0.6989, 0.2154, 0.6966, 0.25, 0.6966, 0.375, 0.6966, 0.375, 0.75, 0.125, 0.75, 0.0, 0.0, 0.0, 0.0, 0.0, 0.0, 0.0, 0.0, 0.0, 0.0, 0.0, 0.0, 0.375, 0.6966, 0.0, 0.0, 0.375, 0.75, 0.375, 0.5534, 0.375, 0.5, 0.375, 0.5535, 0.375, 0.5, 0.375, 0.5, 0.375, 0.5535, 0.375, 0.5535, 0.375, 0.5535, 0.375, 0.6965, 0.0, 0.0, 0.875, 0.683, 0.875, 0.6833, 0.875, 0.75, 0.625, 0.6832, 0.625, 0.75, 0.625, 0.75, 0.625, 0.6832, 0.625, 0.75, 0.625, 0.6831, 0.875, 0.5667, 0.875, 0.5, 0.875, 0.5, 0.875, 0.6833, 0.5424, 0.5, 0.5423, 0.5, 0.875, 0.6833, 0.875, 0.75, 0.875, 0.6833, 0.4408, 0.25, 0.4914, 0.25, 0.375, 0.75, 0.4914, 0.25, 0.625, 0.75, 0.375, 0.75, 0.4914, 0.75, 0.375, 0.5, 0.625, 0.5])
_ca = me_snake.color_attributes.new('Attribute', 'BYTE_COLOR', 'CORNER')
_ca.data.foreach_set('color', [1.0, 1.0, 1.0, 1.0, 1.0, 1.0, 1.0, 1.0, 1.0, 1.0, 1.0, 1.0, 1.0, 1.0, 1.0, 1.0, 1.0, 1.0, 1.0, 1.0, 1.0, 1.0, 1.0, 1.0, 1.0, 1.0, 1.0, 1.0, 1.0, 1.0, 1.0, 1.0, 1.0, 1.0, 1.0, 1.0, 1.0, 1.0, 1.0, 1.0, 1.0, 1.0, 1.0, 1.0, 1.0, 1.0, 1.0, 1.0, 1.0, 1.0, 1.0, 1.0, 1.0, 1.0, 1.0, 1.0, 1.0, 1.0, 1.0, 1.0, 1.0, 1.0, 1.0, 1.0, 1.0, 1.0, 1.0, 1.0, 1.0, 1.0, 1.0, 1.0, 1.0, 1.0, 1.0, 1.0, 1.0, 1.0, 1.0, 1.0, 1.0, 1.0, 1.0, 1.0, 1.0, 1.0, 1.0, 1.0, 1.0, 1.0, 1.0, 1.0, 1.0, 1.0, 1.0, 1.0, 1.0, 1.0, 1.0, 1.0, 1.0, 1.0, 1.0, 1.0, 1.0, 1.0, 1.0, 1.0, 1.0, 1.0, 1.0, 1.0, 1.0, 1.0, 1.0, 1.0, 1.0, 1.0, 1.0, 1.0, 1.0, 1.0, 1.0, 1.0, 1.0, 1.0, 1.0, 1.0, 1.0, 1.0, 1.0, 1.0, 1.0, 1.0, 1.0, 1.0, 1.0, 1.0, 1.0, 1.0, 1.0, 1.0, 1.0, 1.0, 1.0, 1.0, 1.0, 1.0, 1.0, 1.0, 1.0, 1.0, 1.0, 1.0, 1.0, 1.0, 1.0, 1.0, 1.0, 1.0, 1.0, 1.0, 1.0, 1.0, 1.0, 1.0, 1.0, 1.0, 1.0, 1.0, 1.0, 1.0, 1.0, 1.0, 1.0, 1.0, 1.0, 1.0, 1.0, 1.0, 1.0, 1.0, 1.0, 1.0, 1.0, 1.0, 1.0, 1.0, 1.0, 1.0, 1.0, 1.0, 1.0, 1.0, 1.0, 1.0, 1.0, 1.0, 1.0, 1.0, 1.0, 1.0, 1.0, 1.0, 1.0, 1.0, 1.0, 1.0, 1.0, 1.0, 1.0, 1.0, 1.0, 1.0, 1.0, 1.0, 1.0, 1.0, 1.0, 1.0, 1.0, 1.0, 1.0, 1.0, 1.0, 1.0, 1.0, 1.0, 1.0, 1.0, 1.0, 1.0, 1.0, 1.0, 1.0, 1.0, 1.0, 1.0, 1.0, 1.0, 1.0, 1.0, 1.0, 1.0, 1.0, 1.0, 1.0, 1.0, 1.0, 1.0, 1.0, 1.0, 1.0, 1.0, 1.0, 1.0, 1.0, 1.0, 1.0, 1.0, 1.0, 1.0, 1.0, 1.0, 1.0, 1.0, 1.0, 1.0, 1.0, 1.0, 1.0, 1.0, 1.0, 1.0, 1.0, 1.0, 1.0, 1.0, 1.0, 1.0, 1.0, 1.0, 1.0, 1.0, 1.0, 1.0, 1.0, 1.0, 1.0, 1.0, 1.0, 1.0, 1.0, 1.0, 1.0, 1.0, 1.0, 1.0, 1.0, 1.0, 1.0, 1.0, 1.0, 1.0, 1.0, 1.0, 1.0, 1.0, 1.0, 1.0, 1.0, 1.0, 1.0, 1.0, 1.0, 1.0, 1.0, 1.0, 1.0, 1.0, 1.0, 1.0, 1.0, 1.0, 1.0, 1.0, 1.0, 1.0, 1.0, 1.0, 1.0, 1.0, 1.0, 1.0, 1.0, 1.0, 1.0, 1.0, 1.0, 1.0, 1.0, 1.0, 1.0, 1.0, 1.0, 1.0, 1.0, 1.0, 1.0, 1.0, 1.0, 1.0, 1.0, 1.0, 1.0, 1.0, 1.0, 1.0, 1.0, 1.0, 1.0, 1.0, 1.0, 1.0, 1.0, 1.0, 1.0, 1.0, 1.0, 1.0, 1.0, 1.0, 1.0, 1.0, 1.0, 1.0, 1.0, 1.0, 1.0, 1.0, 1.0, 1.0, 1.0, 1.0, 1.0, 1.0, 1.0, 1.0, 1.0, 1.0, 1.0, 1.0, 1.0, 1.0, 1.0, 1.0, 1.0, 1.0, 1.0, 1.0, 1.0, 1.0, 1.0, 1.0, 1.0, 1.0, 1.0, 1.0, 1.0, 1.0, 1.0, 1.0, 1.0, 1.0, 1.0, 1.0, 1.0, 1.0, 1.0, 1.0, 1.0, 1.0, 1.0, 1.0, 1.0, 1.0, 1.0, 1.0, 1.0, 1.0, 1.0, 1.0, 1.0, 1.0, 1.0, 1.0, 1.0, 1.0, 1.0, 1.0, 1.0, 1.0, 1.0, 1.0, 1.0, 1.0, 1.0, 1.0, 1.0, 1.0, 1.0, 1.0, 1.0, 1.0, 1.0, 1.0, 1.0, 1.0, 1.0, 1.0, 1.0, 1.0, 1.0, 1.0, 1.0, 1.0, 1.0, 1.0, 1.0, 1.0, 1.0, 1.0, 1.0, 1.0, 1.0, 1.0, 1.0, 1.0, 1.0, 1.0, 1.0, 1.0, 1.0, 1.0, 1.0, 1.0, 1.0, 1.0, 1.0, 1.0, 1.0, 1.0, 1.0, 1.0, 1.0, 1.0, 1.0, 1.0, 1.0, 1.0, 1.0, 1.0, 1.0, 1.0, 1.0, 1.0, 1.0, 1.0, 1.0, 1.0, 1.0, 1.0, 1.0, 1.0, 1.0, 1.0, 1.0, 1.0, 1.0, 1.0, 1.0, 1.0, 1.0, 1.0, 1.0, 1.0, 1.0, 1.0, 1.0, 1.0, 1.0, 1.0, 1.0, 1.0, 1.0, 1.0, 1.0, 1.0, 1.0, 1.0, 1.0, 1.0, 1.0, 1.0, 1.0, 1.0, 1.0, 1.0, 1.0, 1.0, 1.0, 1.0, 1.0, 1.0, 1.0, 1.0, 1.0, 1.0, 1.0, 1.0, 1.0, 1.0, 1.0, 1.0, 1.0, 1.0, 1.0, 1.0, 1.0, 1.0, 1.0, 1.0, 1.0, 1.0, 1.0, 1.0, 1.0, 1.0, 1.0, 1.0, 1.0, 1.0, 1.0, 1.0, 1.0, 1.0, 1.0, 1.0, 1.0, 1.0, 1.0, 1.0, 1.0, 1.0, 1.0, 1.0, 1.0, 1.0, 1.0, 1.0, 1.0, 1.0, 1.0, 1.0, 1.0, 1.0, 1.0, 1.0, 1.0, 1.0, 1.0, 1.0, 1.0, 1.0, 1.0, 1.0, 1.0, 1.0, 1.0, 1.0, 1.0, 1.0, 1.0, 1.0, 1.0, 1.0, 1.0, 1.0, 1.0, 1.0, 1.0, 1.0, 1.0, 1.0, 1.0, 1.0, 1.0, 1.0, 1.0, 1.0, 1.0, 1.0, 1.0, 1.0, 1.0, 1.0, 1.0, 1.0, 1.0, 1.0, 1.0, 1.0, 1.0, 1.0, 1.0, 1.0, 1.0, 1.0, 1.0, 1.0, 1.0, 1.0, 1.0, 1.0, 1.0, 1.0, 1.0, 1.0, 1.0, 1.0, 1.0, 1.0, 1.0, 1.0, 1.0, 1.0, 1.0, 1.0, 1.0, 1.0, 1.0, 1.0, 1.0, 1.0, 1.0, 1.0, 1.0, 1.0, 1.0, 1.0, 1.0, 1.0, 1.0, 1.0, 1.0, 1.0, 1.0, 1.0, 1.0, 1.0, 1.0, 1.0, 1.0, 1.0, 1.0, 1.0, 1.0, 1.0, 1.0, 1.0, 1.0, 1.0, 1.0, 1.0, 1.0, 1.0, 1.0, 1.0, 1.0, 1.0, 1.0, 1.0, 1.0, 1.0, 1.0, 1.0, 1.0, 1.0, 1.0, 1.0, 1.0, 1.0, 1.0, 1.0, 1.0, 1.0, 1.0, 1.0, 1.0, 1.0, 1.0, 1.0, 1.0, 1.0, 1.0, 1.0, 1.0, 1.0, 1.0, 1.0, 1.0, 1.0, 1.0, 1.0, 1.0, 1.0, 1.0, 1.0, 1.0, 1.0, 1.0, 1.0, 1.0, 1.0, 1.0, 1.0, 1.0, 1.0, 1.0, 1.0, 1.0, 1.0, 1.0, 1.0, 1.0, 1.0, 1.0, 1.0, 1.0, 1.0, 1.0, 1.0, 1.0, 1.0, 1.0, 1.0, 1.0, 1.0, 1.0, 1.0, 1.0, 1.0, 1.0, 1.0, 1.0, 1.0, 1.0, 1.0, 1.0, 1.0, 1.0, 1.0, 1.0, 1.0, 1.0, 1.0, 1.0, 1.0, 1.0, 1.0, 1.0, 1.0, 1.0, 1.0, 1.0, 1.0, 1.0, 1.0, 1.0, 1.0, 1.0, 1.0, 1.0, 1.0, 1.0, 1.0, 1.0, 1.0, 1.0, 1.0, 1.0, 1.0, 1.0, 1.0, 1.0, 1.0, 1.0, 1.0, 1.0, 1.0, 1.0, 1.0, 1.0, 1.0, 1.0, 1.0, 1.0, 1.0, 1.0, 1.0, 1.0, 1.0, 1.0, 1.0, 1.0, 1.0, 1.0, 1.0, 1.0, 1.0, 1.0, 1.0, 1.0, 1.0, 1.0, 1.0, 1.0, 1.0, 1.0, 1.0, 1.0, 1.0, 1.0, 1.0, 1.0, 1.0, 1.0, 1.0, 1.0, 1.0, 1.0, 1.0, 1.0, 1.0, 1.0, 1.0, 1.0, 1.0, 1.0, 1.0, 1.0, 1.0, 1.0, 1.0, 1.0, 1.0, 1.0, 1.0, 1.0, 1.0, 1.0, 1.0, 1.0, 1.0, 1.0, 1.0, 1.0, 1.0, 1.0, 1.0, 1.0, 1.0, 1.0, 1.0, 1.0, 1.0, 1.0, 1.0, 1.0, 1.0, 1.0, 1.0, 1.0, 1.0, 1.0, 1.0, 1.0, 1.0, 1.0, 1.0, 1.0, 1.0, 1.0, 1.0, 1.0, 1.0, 1.0, 1.0, 1.0, 1.0, 1.0, 1.0, 1.0, 1.0, 1.0, 1.0, 1.0, 1.0, 1.0, 1.0, 1.0, 1.0, 1.0, 1.0, 1.0, 1.0, 1.0, 1.0, 1.0, 1.0, 1.0, 1.0, 1.0, 1.0, 1.0, 1.0, 1.0, 1.0, 1.0, 1.0, 1.0, 1.0, 1.0, 1.0, 1.0, 1.0, 1.0, 1.0, 1.0, 1.0, 1.0, 1.0, 1.0, 1.0, 1.0, 1.0, 1.0, 1.0, 1.0, 1.0, 1.0, 1.0, 1.0, 1.0, 1.0, 1.0, 1.0, 1.0, 1.0, 1.0, 1.0, 1.0, 1.0, 1.0, 1.0, 1.0, 1.0, 1.0, 1.0, 1.0, 1.0, 1.0, 1.0, 1.0, 1.0, 1.0, 1.0, 1.0, 1.0, 1.0, 1.0, 1.0, 1.0, 1.0, 1.0, 1.0, 1.0, 1.0, 1.0, 1.0, 1.0, 1.0, 1.0, 1.0, 1.0, 1.0, 1.0, 1.0, 1.0, 1.0, 1.0, 1.0, 1.0, 1.0, 1.0, 1.0, 1.0, 1.0, 1.0, 1.0, 1.0, 1.0, 1.0, 1.0, 1.0, 1.0, 1.0, 1.0, 1.0, 1.0, 1.0, 1.0, 1.0, 1.0, 1.0, 1.0, 1.0, 1.0, 1.0, 1.0, 1.0, 1.0, 1.0, 1.0, 1.0, 1.0, 1.0, 1.0, 1.0, 1.0, 1.0, 1.0, 1.0, 1.0, 1.0, 1.0, 1.0, 1.0, 1.0, 1.0, 1.0, 1.0, 1.0, 1.0, 1.0, 1.0, 1.0, 1.0, 1.0, 1.0, 1.0, 1.0, 1.0, 1.0, 1.0, 1.0, 1.0, 1.0, 1.0, 1.0, 1.0, 1.0, 1.0, 1.0, 1.0, 1.0, 1.0, 1.0, 1.0, 1.0, 1.0, 1.0, 1.0, 1.0, 1.0, 1.0, 1.0, 1.0, 1.0, 1.0, 1.0, 1.0, 1.0, 1.0, 1.0, 1.0, 1.0, 1.0, 1.0, 1.0, 1.0, 1.0, 1.0, 1.0, 1.0, 1.0, 1.0, 1.0, 1.0, 1.0, 1.0, 1.0, 1.0, 1.0, 1.0, 1.0, 1.0, 1.0, 1.0, 1.0, 1.0, 1.0, 1.0, 1.0, 1.0, 1.0, 1.0, 1.0, 1.0, 1.0, 1.0, 1.0, 1.0, 1.0, 1.0, 1.0, 1.0, 1.0, 1.0, 1.0, 1.0, 1.0, 1.0, 1.0, 1.0, 1.0, 1.0, 1.0, 1.0, 1.0, 1.0, 1.0, 1.0, 1.0, 1.0, 1.0, 1.0, 1.0, 1.0, 1.0, 1.0, 1.0, 1.0, 1.0, 1.0, 1.0, 1.0, 1.0, 1.0, 1.0, 1.0, 1.0, 1.0, 1.0, 1.0, 1.0, 1.0, 1.0, 1.0, 1.0, 1.0, 0.0, 0.006512, 1.0, 1.0, 0.0, 0.009721, 1.0, 1.0, 0.0, 0.02956, 1.0, 1.0, 0.0, 0.001518, 1.0, 1.0, 1.0, 1.0, 1.0, 1.0, 1.0, 1.0, 1.0, 1.0, 1.0, 1.0, 1.0, 1.0, 1.0, 1.0, 1.0, 1.0, 1.0, 1.0, 1.0, 1.0, 1.0, 1.0, 1.0, 1.0, 1.0, 1.0, 1.0, 1.0, 1.0, 1.0, 1.0, 1.0, 1.0, 1.0, 1.0, 1.0, 1.0, 1.0, 1.0, 1.0, 1.0, 1.0, 1.0, 1.0, 1.0, 1.0, 1.0, 1.0, 1.0, 1.0, 1.0, 1.0, 1.0, 1.0, 1.0, 1.0, 1.0, 1.0, 1.0, 1.0, 1.0, 1.0, 1.0, 1.0, 1.0, 1.0, 1.0, 1.0, 1.0, 1.0, 1.0, 1.0, 1.0, 1.0, 1.0, 1.0, 1.0, 1.0, 1.0, 1.0, 1.0, 1.0, 1.0, 1.0, 1.0, 1.0, 1.0, 1.0, 1.0, 1.0, 1.0, 1.0, 1.0, 1.0, 1.0, 1.0, 1.0, 1.0, 1.0, 1.0, 1.0, 1.0, 1.0, 1.0, 1.0, 1.0, 1.0, 1.0, 1.0, 1.0, 1.0, 1.0, 1.0, 1.0, 1.0, 1.0, 1.0, 1.0, 1.0, 1.0, 1.0, 1.0, 1.0, 1.0, 0.001518, 0.01161, 1.0, 1.0, 0.0009106, 0.008023, 1.0, 1.0, 0.0, 0.005182, 1.0, 1.0, 0.0, 0.006049, 1.0, 1.0, 0.002732, 0.01229, 1.0, 1.0, 1.0, 1.0, 1.0, 1.0, 1.0, 1.0, 1.0, 1.0, 1.0, 1.0, 1.0, 1.0, 1.0, 1.0, 1.0, 1.0, 1.0, 1.0, 1.0, 1.0, 1.0, 1.0, 1.0, 1.0, 1.0, 1.0, 1.0, 1.0, 1.0, 1.0, 1.0, 1.0, 1.0, 1.0, 1.0, 1.0, 1.0, 1.0, 1.0, 1.0, 1.0, 1.0, 1.0, 1.0, 1.0, 1.0, 1.0, 1.0, 1.0, 1.0, 1.0, 1.0, 1.0, 1.0, 1.0, 1.0, 1.0, 1.0, 1.0, 1.0, 1.0, 1.0, 1.0, 1.0, 1.0, 1.0, 1.0, 1.0, 1.0, 1.0, 1.0, 1.0, 0.002732, 0.01229, 1.0, 1.0, 0.0, 0.006049, 1.0, 1.0, 0.0, 0.01096, 1.0, 1.0, 0.0, 0.01096, 1.0, 1.0, 1.0, 1.0, 1.0, 1.0, 1.0, 1.0, 1.0, 1.0, 1.0, 1.0, 1.0, 1.0, 1.0, 1.0, 1.0, 1.0, 1.0, 1.0, 1.0, 1.0, 1.0, 1.0, 1.0, 1.0, 1.0, 1.0, 1.0, 1.0, 1.0, 1.0, 1.0, 1.0, 1.0, 1.0, 1.0, 1.0, 1.0, 1.0, 1.0, 1.0, 1.0, 1.0, 1.0, 1.0, 1.0, 1.0, 1.0, 1.0, 1.0, 1.0, 1.0, 1.0, 1.0, 1.0, 1.0, 1.0, 1.0, 1.0, 1.0, 1.0, 0.0, 0.001518, 1.0, 1.0, 0.0, 0.02956, 1.0, 1.0, 0.001214, 0.01096, 1.0, 1.0, 0.002732, 0.01229, 1.0, 1.0, 1.0, 1.0, 1.0, 1.0, 1.0, 1.0, 1.0, 1.0, 1.0, 1.0, 1.0, 1.0, 1.0, 1.0, 1.0, 1.0, 1.0, 1.0, 1.0, 1.0, 1.0, 1.0, 1.0, 1.0, 1.0, 1.0, 1.0, 1.0, 1.0, 1.0, 1.0, 1.0, 1.0, 1.0, 1.0, 1.0, 1.0, 1.0, 1.0, 1.0, 1.0, 1.0, 1.0, 1.0, 1.0, 1.0, 1.0, 1.0, 0.0, 0.01096, 1.0, 1.0, 0.0, 0.01096, 1.0, 1.0, 0.0, 0.01096, 1.0, 1.0, 1.0, 1.0, 1.0, 1.0, 1.0, 1.0, 1.0, 1.0, 1.0, 1.0, 1.0, 1.0, 1.0, 1.0, 1.0, 1.0, 1.0, 1.0, 1.0, 1.0, 1.0, 1.0, 1.0, 1.0, 1.0, 1.0, 1.0, 1.0, 1.0, 1.0, 1.0, 1.0, 1.0, 1.0, 1.0, 1.0, 1.0, 1.0, 1.0, 1.0, 1.0, 1.0, 1.0, 1.0, 1.0, 1.0, 1.0, 1.0, 0.002732, 0.01229, 1.0, 1.0, 0.001214, 0.01096, 1.0, 0.9911, 0.0003035, 0.01161, 1.0, 0.9823, 0.0009106, 0.02956, 1.0, 1.0, 1.0, 1.0, 1.0, 1.0, 1.0, 1.0, 1.0, 1.0, 1.0, 1.0, 1.0, 0.9823, 0.0009106, 0.02956, 1.0, 0.9911, 0.0003035, 0.01161, 1.0, 0.9911, 0.016, 0.02843, 1.0, 0.8963, 0.01161, 0.07619, 1.0, 1.0, 1.0, 1.0, 1.0, 1.0, 1.0, 1.0, 1.0, 1.0, 1.0, 1.0, 1.0, 1.0, 1.0, 1.0, 1.0, 1.0, 1.0, 1.0, 1.0, 1.0, 1.0, 1.0, 1.0, 1.0, 1.0, 1.0, 1.0, 1.0, 1.0, 1.0, 1.0, 1.0, 1.0, 1.0, 1.0, 1.0, 1.0, 1.0, 1.0, 1.0, 1.0, 1.0, 1.0, 1.0, 1.0, 1.0, 1.0, 1.0, 1.0, 1.0, 1.0, 1.0, 1.0, 1.0, 1.0, 1.0, 1.0, 1.0, 1.0, 1.0, 1.0, 1.0, 1.0, 1.0, 1.0, 1.0, 1.0, 1.0, 1.0, 1.0, 1.0, 1.0, 1.0, 1.0, 1.0, 1.0, 1.0, 1.0, 1.0, 1.0, 1.0, 1.0, 1.0, 1.0, 1.0, 1.0, 1.0, 1.0, 1.0, 1.0, 1.0, 1.0, 1.0, 1.0, 1.0, 1.0, 1.0, 1.0, 1.0, 1.0, 1.0, 1.0, 1.0, 1.0, 1.0, 1.0, 1.0, 0.8963, 0.01161, 0.07619, 1.0, 0.9911, 0.016, 0.02843, 1.0, 0.9823, 0.004391, 0.0185, 1.0, 0.9911, 0.001518, 0.01444, 1.0, 1.0, 1.0, 1.0, 1.0, 1.0, 1.0, 1.0, 1.0, 1.0, 1.0, 1.0, 1.0, 1.0, 1.0, 1.0, 1.0, 1.0, 1.0, 1.0, 1.0, 1.0, 1.0, 1.0, 1.0, 1.0, 1.0, 1.0, 1.0, 1.0, 1.0, 1.0, 1.0, 1.0, 1.0, 1.0, 1.0, 1.0, 1.0, 1.0, 1.0, 1.0, 1.0, 1.0, 1.0, 1.0, 1.0, 1.0, 1.0, 1.0, 1.0, 1.0, 1.0, 1.0, 1.0, 1.0, 1.0, 1.0, 1.0, 1.0, 1.0, 1.0, 1.0, 1.0, 1.0, 1.0, 1.0, 1.0, 1.0, 1.0, 1.0, 1.0, 1.0, 1.0, 1.0, 1.0, 1.0, 1.0, 1.0, 1.0, 1.0, 1.0, 1.0, 1.0, 1.0, 1.0, 1.0, 1.0, 1.0, 1.0, 1.0, 1.0, 1.0, 1.0, 1.0, 1.0, 1.0, 1.0, 1.0, 1.0, 1.0, 1.0, 1.0, 1.0, 1.0, 1.0, 1.0, 1.0, 1.0, 1.0, 1.0, 1.0, 1.0, 1.0, 1.0, 1.0, 1.0, 1.0, 1.0, 1.0, 1.0, 1.0, 1.0, 1.0, 1.0, 1.0, 1.0, 1.0, 1.0, 1.0, 1.0, 1.0, 1.0, 1.0, 1.0, 1.0, 1.0, 1.0, 1.0, 1.0, 1.0, 1.0, 1.0, 1.0, 1.0, 1.0, 1.0, 1.0, 1.0, 1.0, 1.0, 1.0, 1.0, 1.0, 1.0, 1.0, 1.0, 1.0, 1.0, 1.0, 1.0, 1.0, 1.0, 1.0, 1.0, 1.0, 1.0, 1.0, 1.0, 1.0, 1.0, 1.0, 1.0, 1.0, 1.0, 1.0, 1.0, 1.0, 1.0, 1.0, 1.0, 1.0, 1.0, 1.0, 1.0, 1.0, 1.0, 1.0, 1.0, 1.0, 1.0, 1.0, 1.0, 1.0, 1.0, 1.0, 1.0, 1.0, 1.0, 1.0, 1.0, 1.0, 1.0, 1.0, 1.0, 1.0, 1.0, 1.0, 1.0, 1.0, 1.0, 1.0, 1.0, 1.0, 1.0, 1.0, 1.0, 1.0, 1.0, 1.0, 1.0, 1.0, 1.0, 1.0, 1.0, 1.0, 1.0, 1.0, 1.0, 1.0, 1.0, 1.0, 1.0, 1.0, 1.0, 1.0, 1.0, 1.0, 1.0, 1.0, 1.0, 1.0, 1.0, 1.0, 1.0, 1.0, 1.0, 1.0, 1.0, 1.0, 1.0, 1.0, 1.0, 1.0, 1.0, 1.0, 1.0, 1.0, 1.0, 1.0, 1.0, 1.0, 1.0, 1.0, 1.0, 1.0, 1.0, 1.0, 1.0, 1.0, 1.0, 1.0, 1.0, 1.0, 1.0, 1.0, 1.0, 1.0, 1.0, 1.0, 1.0, 1.0, 1.0, 1.0, 1.0, 1.0, 1.0, 1.0, 1.0, 1.0, 1.0, 1.0, 1.0, 1.0, 1.0, 1.0, 1.0, 1.0, 1.0, 1.0, 1.0, 1.0, 1.0, 1.0, 1.0, 1.0, 1.0, 1.0, 1.0, 1.0, 1.0, 1.0, 1.0, 1.0, 1.0, 1.0, 1.0, 1.0, 1.0, 1.0, 1.0, 1.0, 1.0, 1.0, 1.0, 1.0, 1.0, 1.0, 1.0, 1.0, 1.0, 1.0, 1.0, 1.0, 1.0, 1.0, 1.0, 1.0, 1.0, 1.0, 1.0, 1.0, 1.0, 1.0, 1.0, 1.0, 1.0, 1.0, 1.0, 1.0, 1.0, 1.0, 1.0, 1.0, 1.0, 1.0, 1.0, 1.0, 1.0, 1.0, 1.0, 1.0, 1.0, 1.0, 1.0, 1.0, 1.0, 1.0, 1.0, 1.0, 1.0, 1.0, 1.0, 1.0, 0.0, 0.01096, 1.0, 1.0, 0.0, 0.01096, 1.0, 1.0, 0.0, 0.005182, 1.0, 1.0, 0.0, 0.004777, 1.0, 1.0, 0.0, 0.007499, 1.0, 1.0, 1.0, 1.0, 1.0, 1.0, 1.0, 1.0, 1.0, 1.0, 1.0, 1.0, 1.0, 1.0, 1.0, 1.0, 1.0, 1.0, 1.0, 1.0, 1.0, 1.0, 1.0, 1.0, 1.0, 1.0, 1.0, 1.0, 1.0, 1.0, 1.0, 1.0, 1.0, 1.0, 1.0, 1.0, 1.0, 1.0, 1.0, 1.0, 1.0, 1.0, 1.0, 1.0, 1.0, 1.0, 1.0, 1.0, 1.0, 1.0, 1.0, 1.0, 1.0, 1.0, 1.0, 1.0, 1.0, 1.0, 1.0, 1.0, 1.0, 1.0, 1.0, 1.0, 1.0, 1.0, 1.0, 1.0, 1.0, 1.0, 1.0, 1.0, 1.0, 1.0, 1.0, 1.0, 1.0, 1.0, 1.0, 1.0, 1.0, 1.0, 1.0, 1.0, 1.0, 1.0, 1.0, 1.0, 1.0, 1.0, 1.0, 1.0, 1.0, 1.0, 1.0, 1.0, 1.0, 1.0, 1.0, 1.0, 1.0, 1.0, 1.0, 1.0, 1.0, 1.0, 1.0, 1.0, 1.0, 1.0, 1.0, 1.0, 1.0, 1.0, 1.0, 1.0, 1.0, 1.0, 1.0, 1.0, 1.0, 1.0, 1.0, 1.0, 1.0, 1.0, 1.0, 1.0, 1.0, 1.0, 1.0, 1.0, 1.0, 1.0, 1.0, 1.0, 1.0, 1.0, 1.0, 1.0, 1.0, 1.0, 1.0, 1.0, 1.0, 1.0, 1.0, 1.0, 1.0, 1.0, 1.0, 1.0, 1.0, 1.0, 1.0, 1.0, 1.0, 1.0, 1.0, 1.0, 1.0, 1.0, 1.0, 1.0, 1.0, 1.0, 1.0, 1.0, 1.0, 1.0, 1.0, 1.0, 1.0, 1.0, 1.0, 1.0, 1.0, 1.0, 1.0, 1.0, 1.0, 1.0, 1.0, 1.0, 1.0, 1.0, 1.0, 1.0, 1.0, 1.0, 1.0, 1.0, 1.0, 1.0, 1.0, 1.0, 1.0, 1.0, 1.0, 1.0, 1.0, 1.0, 1.0, 1.0, 1.0, 1.0, 1.0, 1.0, 1.0, 1.0, 1.0, 1.0, 1.0, 1.0, 1.0, 1.0, 1.0, 1.0, 1.0, 1.0, 1.0, 1.0, 1.0, 1.0, 1.0, 1.0, 1.0, 1.0, 1.0, 1.0, 1.0, 1.0, 1.0, 1.0, 1.0, 1.0, 1.0, 1.0, 1.0, 1.0, 1.0, 1.0, 1.0, 1.0, 1.0, 1.0, 1.0, 1.0, 1.0, 1.0, 1.0, 1.0, 1.0, 1.0, 1.0, 1.0, 1.0, 1.0, 1.0, 1.0, 1.0, 1.0, 1.0, 1.0, 1.0, 1.0, 1.0, 1.0, 1.0, 1.0, 1.0, 1.0, 1.0, 1.0, 1.0, 1.0, 1.0, 1.0, 1.0, 1.0, 1.0, 1.0, 1.0, 1.0, 1.0, 1.0, 1.0, 1.0, 1.0, 1.0, 1.0, 1.0, 1.0, 1.0, 1.0, 1.0, 1.0, 1.0, 1.0, 1.0, 1.0, 1.0, 1.0, 1.0, 1.0, 1.0, 1.0, 1.0, 1.0, 1.0, 1.0, 1.0, 1.0, 1.0, 1.0, 1.0, 1.0, 1.0, 1.0, 1.0, 1.0, 1.0, 1.0, 1.0, 1.0, 1.0, 1.0, 1.0, 1.0, 1.0, 1.0, 1.0, 1.0, 1.0, 1.0, 1.0, 1.0, 1.0, 1.0, 1.0, 1.0, 1.0, 1.0, 1.0, 1.0, 1.0, 1.0, 1.0, 1.0, 1.0, 1.0, 1.0, 1.0, 1.0, 1.0, 1.0, 1.0, 1.0, 1.0, 1.0, 1.0, 1.0, 1.0, 1.0, 1.0, 1.0, 1.0, 1.0, 1.0, 1.0, 1.0, 1.0, 1.0, 1.0, 1.0, 1.0, 1.0, 1.0, 1.0, 1.0, 1.0, 1.0, 1.0, 1.0, 1.0, 1.0, 1.0, 1.0, 1.0, 1.0, 1.0, 1.0, 1.0, 1.0, 1.0, 1.0, 1.0, 1.0, 1.0, 1.0, 1.0, 1.0, 1.0, 1.0, 1.0, 1.0, 1.0, 1.0, 1.0, 1.0, 1.0, 1.0, 1.0, 1.0, 1.0, 1.0, 1.0, 1.0, 1.0, 1.0, 1.0, 1.0, 1.0, 1.0, 1.0, 1.0, 1.0, 1.0, 1.0, 1.0, 1.0, 1.0, 1.0, 1.0, 1.0, 1.0, 1.0, 1.0, 1.0, 1.0, 1.0, 1.0, 1.0, 1.0, 1.0, 1.0, 1.0, 1.0, 1.0, 1.0, 1.0, 1.0, 1.0, 1.0, 1.0, 1.0, 1.0, 1.0, 1.0, 1.0, 1.0, 1.0, 1.0, 1.0, 1.0, 1.0, 1.0, 1.0, 1.0, 1.0, 1.0, 1.0, 1.0, 1.0, 1.0, 1.0, 1.0, 1.0, 1.0, 1.0, 1.0, 1.0, 1.0, 1.0, 1.0, 1.0, 1.0, 1.0, 1.0, 1.0, 1.0, 1.0, 1.0, 1.0, 1.0, 1.0, 1.0, 1.0, 1.0, 1.0, 1.0, 1.0, 1.0, 1.0, 1.0, 1.0, 1.0, 1.0, 1.0, 1.0, 1.0, 1.0, 1.0, 1.0, 1.0, 1.0, 1.0, 1.0, 1.0, 1.0, 1.0, 1.0, 1.0, 1.0, 1.0, 1.0, 1.0, 1.0, 1.0, 1.0, 1.0, 1.0, 1.0, 1.0, 1.0, 1.0, 1.0, 1.0, 1.0, 1.0, 1.0, 1.0, 1.0, 1.0, 1.0, 1.0, 1.0, 1.0, 1.0, 1.0, 1.0, 1.0, 1.0, 1.0, 1.0, 1.0, 1.0, 1.0, 1.0, 1.0, 1.0, 1.0, 1.0, 1.0, 1.0, 1.0, 1.0, 1.0, 1.0, 1.0, 1.0, 1.0, 1.0, 1.0, 1.0, 1.0, 1.0, 1.0, 1.0, 1.0, 1.0, 1.0, 1.0, 1.0, 1.0, 1.0, 1.0, 1.0, 1.0, 1.0, 1.0, 1.0, 1.0, 1.0, 1.0, 1.0, 1.0, 1.0, 1.0, 1.0, 1.0, 1.0, 1.0, 1.0, 1.0, 1.0, 1.0, 1.0, 1.0, 1.0, 1.0, 1.0, 1.0, 1.0, 1.0, 1.0, 1.0, 1.0, 1.0, 1.0, 1.0, 1.0, 1.0, 1.0, 1.0, 1.0, 1.0, 1.0, 1.0, 1.0, 1.0, 1.0, 1.0, 1.0, 1.0, 1.0, 1.0, 1.0, 1.0, 1.0, 1.0, 1.0, 1.0, 1.0, 1.0, 1.0, 1.0, 1.0, 1.0, 1.0, 1.0, 1.0, 1.0, 1.0, 1.0, 1.0, 1.0, 1.0, 1.0, 1.0, 1.0, 1.0, 1.0, 1.0, 1.0, 1.0, 1.0, 1.0, 1.0, 1.0, 1.0, 1.0, 1.0, 1.0, 1.0, 1.0, 1.0, 1.0, 1.0, 1.0, 1.0, 1.0, 1.0, 1.0, 1.0, 1.0, 1.0, 1.0, 1.0, 1.0, 1.0, 1.0, 1.0, 1.0, 1.0, 1.0, 1.0, 1.0, 1.0, 1.0, 1.0, 1.0, 1.0, 1.0, 1.0, 1.0, 1.0, 1.0, 1.0, 1.0, 1.0, 1.0, 1.0, 1.0, 1.0, 1.0, 1.0, 1.0, 1.0, 1.0, 1.0, 1.0, 1.0, 1.0, 1.0, 1.0, 1.0, 1.0, 1.0, 1.0, 1.0, 1.0, 1.0, 1.0, 1.0, 1.0, 1.0, 1.0, 1.0, 1.0, 1.0, 1.0, 1.0, 1.0, 1.0, 1.0, 1.0, 1.0, 1.0, 1.0, 1.0, 1.0, 1.0, 1.0, 1.0, 1.0, 1.0, 1.0, 1.0, 1.0, 1.0, 1.0, 1.0, 1.0, 1.0, 1.0, 1.0, 1.0, 1.0, 1.0, 1.0, 1.0, 1.0, 1.0, 1.0, 1.0, 1.0, 1.0, 1.0, 1.0, 1.0, 1.0, 1.0, 1.0, 1.0, 1.0, 1.0, 1.0, 1.0, 1.0, 1.0, 1.0, 1.0, 1.0, 1.0, 1.0, 1.0, 1.0, 1.0, 1.0, 1.0, 1.0, 1.0, 1.0, 1.0, 1.0, 1.0, 1.0, 1.0, 1.0, 1.0, 1.0, 1.0, 1.0, 1.0, 1.0, 1.0, 1.0, 1.0, 1.0, 1.0, 1.0, 1.0, 1.0, 1.0, 1.0, 1.0, 1.0, 1.0, 1.0, 1.0, 1.0, 1.0, 1.0, 1.0, 1.0, 1.0, 1.0, 1.0, 1.0, 1.0, 1.0, 1.0, 1.0, 1.0, 1.0, 1.0, 1.0, 1.0, 1.0, 1.0, 1.0, 1.0, 1.0, 1.0, 1.0, 1.0, 1.0, 1.0, 1.0, 1.0, 1.0, 1.0, 1.0, 1.0, 1.0, 1.0, 1.0, 1.0, 1.0, 1.0, 1.0, 1.0, 1.0, 1.0, 1.0, 1.0, 1.0, 1.0, 1.0, 1.0, 1.0, 1.0, 1.0, 1.0, 1.0, 1.0, 1.0, 1.0, 1.0, 1.0, 1.0, 1.0, 1.0, 1.0, 1.0, 1.0, 1.0, 1.0, 1.0, 1.0, 1.0, 1.0, 1.0, 1.0, 1.0, 1.0, 1.0, 1.0, 1.0, 1.0, 1.0, 1.0, 1.0, 1.0, 1.0, 1.0, 1.0, 1.0, 1.0, 1.0, 1.0, 1.0, 1.0, 1.0, 1.0, 1.0, 1.0, 1.0, 1.0, 1.0, 1.0, 1.0, 1.0, 1.0, 1.0, 1.0, 1.0, 1.0, 1.0, 1.0, 1.0, 1.0, 1.0, 1.0, 1.0, 1.0, 1.0, 1.0, 1.0, 1.0, 1.0, 1.0, 1.0, 1.0, 1.0, 1.0, 1.0, 1.0, 1.0, 1.0, 1.0, 1.0, 1.0, 1.0, 1.0, 1.0, 1.0, 1.0, 1.0, 1.0, 1.0, 1.0, 1.0, 1.0, 1.0, 1.0, 1.0, 1.0, 1.0, 1.0, 1.0, 1.0, 1.0, 1.0, 1.0, 1.0, 1.0, 1.0, 1.0, 1.0, 1.0, 1.0, 1.0, 1.0, 1.0, 1.0, 1.0, 1.0, 1.0, 1.0, 1.0, 1.0, 1.0, 1.0, 1.0, 1.0, 1.0, 1.0, 1.0, 1.0, 1.0, 1.0, 1.0, 1.0, 1.0, 1.0, 1.0, 1.0, 1.0, 1.0, 1.0, 1.0, 1.0, 1.0, 1.0, 1.0, 1.0, 1.0, 1.0, 1.0, 1.0, 1.0, 1.0, 1.0, 1.0, 1.0, 1.0, 1.0, 1.0, 1.0, 1.0, 1.0, 1.0, 1.0, 1.0, 1.0, 1.0, 1.0, 1.0, 1.0, 1.0, 1.0, 1.0, 1.0, 1.0, 1.0, 1.0, 1.0, 1.0, 1.0, 1.0, 1.0, 1.0, 1.0, 1.0, 1.0, 1.0, 1.0, 1.0, 1.0, 1.0, 1.0, 1.0, 1.0, 1.0, 1.0, 1.0, 1.0, 1.0, 1.0, 1.0, 1.0, 1.0, 1.0, 1.0, 1.0, 1.0, 1.0, 1.0, 1.0, 1.0, 1.0, 1.0, 1.0, 1.0, 1.0, 1.0, 1.0, 1.0, 1.0, 1.0, 1.0, 1.0, 1.0, 1.0, 1.0, 1.0, 1.0, 1.0, 1.0, 1.0, 1.0, 1.0, 1.0, 1.0, 1.0, 1.0, 1.0, 1.0, 1.0, 1.0, 1.0, 1.0, 1.0, 1.0, 1.0, 1.0, 1.0, 1.0, 1.0, 1.0, 1.0, 1.0, 1.0, 1.0, 1.0, 1.0, 1.0, 1.0, 1.0, 1.0, 1.0, 1.0, 1.0, 1.0, 1.0, 1.0, 1.0, 1.0, 1.0, 1.0, 1.0, 1.0, 1.0, 1.0, 1.0, 1.0, 1.0, 1.0, 1.0, 1.0, 1.0, 1.0, 1.0, 1.0, 1.0, 1.0, 1.0, 1.0, 1.0, 1.0, 1.0, 1.0, 1.0, 1.0, 1.0, 1.0, 1.0, 1.0, 1.0, 1.0, 1.0, 1.0, 1.0, 1.0, 1.0, 1.0, 1.0, 1.0, 1.0, 1.0, 1.0, 1.0, 1.0, 1.0, 1.0, 1.0, 1.0, 1.0, 1.0, 1.0, 1.0, 1.0, 1.0, 1.0, 1.0, 1.0, 1.0, 1.0, 1.0, 1.0, 1.0, 1.0, 1.0, 1.0, 1.0, 1.0, 1.0, 1.0, 1.0, 1.0, 1.0, 1.0, 1.0, 1.0, 1.0, 1.0, 1.0, 1.0, 1.0, 1.0, 1.0, 1.0, 1.0, 1.0, 1.0, 1.0, 1.0, 1.0, 1.0, 1.0, 1.0, 1.0, 1.0, 1.0, 1.0, 1.0, 1.0, 1.0, 1.0, 1.0, 1.0, 1.0, 1.0, 1.0, 1.0, 1.0, 1.0, 1.0, 1.0, 1.0, 1.0, 1.0, 1.0, 1.0, 1.0, 1.0, 1.0, 1.0, 1.0, 1.0, 1.0, 1.0, 1.0, 1.0, 1.0, 1.0, 1.0, 1.0, 1.0, 1.0, 1.0, 1.0, 1.0, 1.0, 1.0, 1.0, 1.0, 1.0, 1.0, 1.0, 1.0, 1.0, 1.0, 1.0, 1.0, 1.0, 1.0, 1.0, 1.0, 1.0, 1.0, 1.0, 1.0, 1.0, 1.0, 1.0, 1.0, 1.0, 1.0, 1.0, 1.0, 1.0, 1.0, 1.0, 1.0, 1.0, 1.0, 1.0, 1.0, 1.0, 1.0, 1.0, 1.0, 1.0, 1.0, 1.0, 1.0, 1.0, 1.0, 1.0, 1.0, 1.0, 1.0, 1.0, 1.0, 1.0, 1.0, 1.0, 1.0, 1.0, 1.0, 1.0, 1.0, 1.0, 1.0, 1.0, 1.0, 1.0, 1.0, 1.0, 1.0, 1.0, 1.0, 1.0, 1.0, 1.0, 1.0, 1.0, 1.0, 1.0, 1.0, 1.0, 1.0, 1.0, 1.0, 1.0, 1.0, 1.0, 1.0, 1.0, 1.0, 1.0, 1.0, 1.0, 1.0, 1.0, 1.0, 1.0, 1.0, 1.0, 1.0, 1.0, 1.0, 1.0, 1.0, 1.0, 1.0, 1.0, 1.0, 1.0, 1.0, 1.0, 1.0, 1.0, 1.0, 1.0, 1.0, 1.0, 1.0, 1.0, 1.0, 1.0, 1.0, 1.0, 1.0, 1.0, 1.0, 1.0, 1.0, 1.0, 1.0, 1.0, 1.0, 1.0, 1.0, 1.0, 1.0, 1.0, 1.0, 1.0, 1.0, 1.0, 1.0, 1.0, 1.0, 1.0, 1.0, 1.0, 1.0, 1.0, 1.0, 1.0, 1.0, 1.0, 1.0, 1.0, 1.0, 1.0, 1.0, 1.0, 1.0, 1.0, 1.0, 1.0, 1.0, 1.0, 1.0, 1.0, 1.0, 1.0, 1.0, 1.0, 1.0, 1.0, 1.0, 1.0, 1.0, 1.0, 1.0, 1.0, 1.0, 1.0, 1.0, 1.0, 1.0, 1.0, 1.0, 1.0, 1.0, 1.0, 1.0, 1.0, 1.0, 1.0, 1.0, 1.0, 1.0, 1.0, 1.0, 1.0, 1.0, 1.0, 1.0, 1.0, 1.0, 1.0, 1.0, 1.0, 1.0, 1.0, 1.0, 1.0, 1.0, 1.0, 1.0, 1.0, 1.0, 1.0, 1.0, 1.0, 1.0, 1.0, 1.0, 1.0, 1.0, 1.0, 1.0, 1.0, 1.0, 1.0, 1.0, 1.0, 1.0, 1.0, 1.0, 1.0, 1.0, 1.0, 1.0, 1.0, 1.0, 1.0, 1.0, 1.0, 1.0, 1.0, 1.0, 1.0, 1.0, 1.0, 1.0, 1.0, 1.0, 1.0, 1.0, 1.0, 1.0, 1.0, 1.0, 1.0, 1.0, 1.0, 1.0, 1.0, 1.0, 1.0, 1.0, 1.0, 1.0, 1.0, 1.0, 1.0, 1.0, 1.0, 1.0, 1.0, 1.0, 1.0, 1.0, 1.0, 1.0, 1.0, 1.0, 1.0, 1.0, 1.0, 1.0, 1.0, 1.0, 1.0, 1.0, 1.0, 1.0, 1.0, 1.0, 1.0, 1.0, 1.0, 1.0, 1.0, 1.0, 1.0, 1.0, 1.0, 1.0, 1.0, 1.0, 1.0, 1.0, 1.0, 1.0, 1.0, 1.0, 1.0, 1.0, 1.0, 1.0, 1.0, 1.0, 1.0, 1.0, 1.0, 1.0, 1.0, 1.0, 1.0, 1.0, 1.0, 1.0, 1.0, 1.0, 1.0, 1.0, 1.0, 1.0, 1.0, 1.0, 1.0, 1.0, 1.0, 1.0, 1.0, 1.0, 1.0, 1.0, 1.0, 1.0, 1.0, 1.0, 1.0, 1.0, 1.0, 1.0, 1.0, 1.0, 1.0, 0.0, 0.007499, 1.0, 1.0, 0.0009106, 0.008023, 1.0, 1.0, 0.001518, 0.01161, 1.0, 1.0, 0.001518, 0.01161, 1.0, 1.0, 0.0009106, 0.009134, 1.0, 1.0, 0.0, 0.008568, 1.0, 1.0, 0.0, 0.01096, 1.0, 1.0, 0.0, 0.01096, 1.0, 1.0, 0.0, 0.007499, 1.0, 1.0, 0.0, 0.004777, 1.0, 1.0, 0.0, 0.004777, 1.0, 1.0, 0.0, 0.006995, 1.0, 1.0, 0.0006071, 0.006995, 1.0, 1.0, 0.0, 0.005182, 1.0, 1.0, 0.0, 0.005182, 1.0, 1.0, 0.0009106, 0.008023, 1.0, 1.0, 1.0, 1.0, 1.0, 1.0, 1.0, 1.0, 1.0, 1.0, 1.0, 1.0, 1.0, 1.0, 1.0, 1.0, 1.0, 1.0, 1.0, 1.0, 1.0, 1.0, 1.0, 1.0, 1.0, 1.0, 1.0, 1.0, 1.0, 1.0, 1.0, 1.0, 1.0, 1.0, 1.0, 1.0, 1.0, 1.0, 1.0, 1.0, 1.0, 1.0, 1.0, 1.0, 1.0, 1.0, 1.0, 1.0, 1.0, 1.0, 1.0, 1.0, 1.0, 1.0, 1.0, 1.0, 1.0, 1.0, 1.0, 1.0, 1.0, 1.0, 1.0, 1.0, 1.0, 1.0, 1.0, 1.0, 1.0, 1.0, 1.0, 1.0, 1.0, 1.0, 1.0, 1.0, 1.0, 1.0, 1.0, 1.0, 1.0, 1.0, 1.0, 1.0, 1.0, 1.0, 1.0, 1.0, 1.0, 1.0, 1.0, 1.0, 1.0, 1.0, 0.0, 0.009721, 1.0, 1.0, 1.0, 1.0, 1.0, 1.0, 1.0, 1.0, 1.0, 1.0, 1.0, 1.0, 1.0, 1.0, 1.0, 1.0, 1.0, 1.0, 1.0, 1.0, 1.0, 1.0, 1.0, 1.0, 1.0, 1.0, 1.0, 1.0, 1.0, 1.0, 1.0, 1.0, 1.0, 1.0, 1.0, 1.0, 1.0, 1.0, 1.0, 1.0, 1.0, 1.0, 1.0, 1.0, 1.0, 1.0, 1.0, 1.0, 1.0, 1.0, 1.0, 1.0, 1.0, 1.0, 1.0, 1.0, 1.0, 1.0, 1.0, 1.0, 1.0, 1.0, 1.0, 1.0, 1.0, 1.0, 1.0, 1.0, 1.0, 1.0, 1.0, 1.0, 1.0, 1.0, 1.0, 1.0, 1.0, 1.0, 1.0, 1.0, 1.0, 1.0, 1.0, 1.0, 1.0, 1.0, 1.0, 1.0, 1.0, 1.0, 1.0, 1.0, 1.0, 1.0, 1.0, 1.0, 1.0, 1.0, 1.0, 1.0, 1.0, 1.0, 1.0, 1.0, 1.0, 1.0, 1.0, 1.0, 1.0, 1.0, 1.0, 1.0, 1.0, 1.0, 1.0, 1.0, 1.0])
me_snake.materials.append(mat_body)
me_snake.materials.append(mat_eyes)
me_snake.materials.append(mat_neck)
me_snake.materials.append(mat_neck_white)
me_snake.materials.append(mat_scales)
me_snake.use_paint_bone_selection = False
me_snake.use_paint_mask = True
me_snake.update()
me_cube_003 = bpy.data.meshes.new('Cube.003')
me_cube_003.from_pydata([(-1.625, -0.6886, -4.368), (-0.3493, -1.17, 8.832), (-1.625, 0.6886, -4.368), (-0.3493, 1.17, 8.832), (0.3751, -1.0, -4.368), (2.852, -1.17, 8.832), (0.3751, 1.0, -4.368), (2.852, 1.17, 8.832), (-1.795, -1.17, 5.124), (-1.795, 1.17, 5.124), (0.5455, 1.17, 5.124), (0.5455, -1.17, 5.124), (-1.625, 0.6886, -3.265), (0.3751, 1.0, -3.265), (0.3751, -1.0, -3.265), (-1.625, -0.6886, -3.265), (-1.245, -0.6203, 4.668), (-1.245, 0.6203, 4.668), (-0.004553, 0.6203, 4.668), (-0.004553, -0.6203, 4.668), (-3.404, -2.384e-07, -4.368), (0.3751, 0.3333, -3.265), (0.3751, -0.3333, -3.265), (0.3751, -0.3333, -4.368), (0.3751, 0.3333, -4.368), (3.587, 0.0, -4.368), (3.153, -1.221, -4.368), (2.656, 1.221, -4.368), (-0.004553, -0.6203, -2.808), (-0.004553, 0.6203, -2.808), (-1.245, 0.5237, -2.808), (-1.245, -0.5237, -2.808)], [], [(8, 1, 3, 9), (9, 3, 7, 10), (10, 7, 5, 11), (11, 5, 1, 8), (2, 6, 24, 23, 4, 0), (7, 3, 1, 5), (19, 11, 8, 16), (18, 10, 11, 19), (17, 9, 10, 18), (16, 8, 9, 17), (12, 2, 20), (2, 12, 13, 6), (6, 13, 21, 22, 14, 4, 23, 24), (4, 14, 15, 0), (31, 16, 17, 30), (30, 17, 18, 29), (29, 18, 19, 28), (28, 19, 16, 31), (0, 15, 20), (15, 12, 20), (2, 0, 20), (23, 22, 25), (24, 21, 25), (24, 23, 25), (21, 22, 25), (22, 23, 26), (14, 4, 26), (4, 23, 26), (22, 14, 26), (6, 24, 27), (13, 21, 27), (21, 24, 27), (13, 6, 27), (14, 28, 31, 15), (13, 29, 28, 14, 22, 21), (12, 30, 29, 13), (15, 31, 30, 12)])
_uv = me_cube_003.uv_layers.new(name='UVMap')
_uv.uv.foreach_set('vector', [0.5, 0.0, 0.625, 0.0, 0.625, 0.25, 0.5, 0.25, 0.5, 0.25, 0.625, 0.25, 0.625, 0.5, 0.5, 0.5, 0.5, 0.5, 0.625, 0.5, 0.625, 0.75, 0.5, 0.75, 0.5, 0.75, 0.625, 0.75, 0.625, 1.0, 0.5, 1.0, 0.125, 0.5, 0.375, 0.5, 0.375, 0.5833, 0.375, 0.6667, 0.375, 0.75, 0.125, 0.75, 0.625, 0.5, 0.875, 0.5, 0.875, 0.75, 0.625, 0.75, 0.4688, 0.75, 0.5, 0.75, 0.5, 1.0, 0.4688, 1.0, 0.4688, 0.5, 0.5, 0.5, 0.5, 0.75, 0.4688, 0.75, 0.4688, 0.25, 0.5, 0.25, 0.5, 0.5, 0.4688, 0.5, 0.4688, 0.0, 0.5, 0.0, 0.5, 0.25, 0.4688, 0.25, 0.4375, 0.25, 0.375, 0.25, 0.4375, 0.25, 0.375, 0.25, 0.4375, 0.25, 0.4375, 0.5, 0.375, 0.5, 0.375, 0.5, 0.4375, 0.5, 0.4375, 0.5833, 0.4375, 0.6667, 0.4375, 0.75, 0.375, 0.75, 0.375, 0.6667, 0.375, 0.5833, 0.375, 0.75, 0.4375, 0.75, 0.4375, 1.0, 0.375, 1.0, 0.4531, 0.0, 0.4688, 0.0, 0.4688, 0.25, 0.4531, 0.25, 0.4531, 0.25, 0.4688, 0.25, 0.4688, 0.5, 0.4531, 0.5, 0.4531, 0.5, 0.4688, 0.5, 0.4688, 0.75, 0.4531, 0.75, 0.4531, 0.75, 0.4688, 0.75, 0.4688, 1.0, 0.4531, 1.0, 0.375, 1.0, 0.4375, 1.0, 0.375, 1.0, 0.4375, 0.0, 0.4375, 0.25, 0.4375, 0.0, 0.125, 0.5, 0.125, 0.75, 0.125, 0.5, 0.0, 0.0, 0.0, 0.0, 0.0, 0.0, 0.0, 0.0, 0.0, 0.0, 0.0, 0.0, 0.375, 0.5833, 0.375, 0.6667, 0.375, 0.5833, 0.4375, 0.5833, 0.4375, 0.6667, 0.4375, 0.5833, 0.0, 0.0, 0.0, 0.0, 0.0, 0.0, 0.4375, 0.75, 0.375, 0.75, 0.4375, 0.75, 0.375, 0.75, 0.375, 0.6667, 0.375, 0.75, 0.4375, 0.6667, 0.4375, 0.75, 0.4375, 0.6667, 0.375, 0.5, 0.375, 0.5833, 0.375, 0.5, 0.4375, 0.5, 0.4375, 0.5833, 0.4375, 0.5, 0.0, 0.0, 0.0, 0.0, 0.0, 0.0, 0.4375, 0.5, 0.375, 0.5, 0.4375, 0.5, 0.4375, 0.75, 0.4531, 0.75, 0.4531, 1.0, 0.4375, 1.0, 0.4375, 0.5, 0.4531, 0.5, 0.4531, 0.75, 0.4375, 0.75, 0.4375, 0.6667, 0.4375, 0.5833, 0.4375, 0.25, 0.4531, 0.25, 0.4531, 0.5, 0.4375, 0.5, 0.4375, 0.0, 0.4531, 0.0, 0.4531, 0.25, 0.4375, 0.25])
me_cube_003.update()
me_cube_004 = bpy.data.meshes.new('Cube.004')
me_cube_004.from_pydata([(-1.625, -0.6886, -4.368), (-0.3493, -1.17, 8.832), (-1.625, 0.6886, -4.368), (-0.3493, 1.17, 8.832), (0.3751, -1.0, -4.368), (2.852, -1.17, 8.832), (0.3751, 1.0, -4.368), (2.852, 1.17, 8.832), (-1.795, -1.17, 5.124), (-1.795, 1.17, 5.124), (0.5455, 1.17, 5.124), (0.5455, -1.17, 5.124), (-1.625, 0.6886, -3.265), (0.3751, 1.0, -3.265), (0.3751, -1.0, -3.265), (-1.625, -0.6886, -3.265), (-1.245, -0.6203, 4.668), (-1.245, 0.6203, 4.668), (-0.004553, 0.6203, 4.668), (-0.004553, -0.6203, 4.668), (-3.404, -2.384e-07, -4.368), (0.3751, 0.3333, -3.265), (0.3751, -0.3333, -3.265), (0.3751, -0.3333, -4.368), (0.3751, 0.3333, -4.368), (3.587, 0.0, -4.368), (3.153, -1.221, -4.368), (2.656, 1.221, -4.368), (-0.004553, -0.6203, -2.808), (-0.004553, 0.6203, -2.808), (-1.245, 0.5237, -2.808), (-1.245, -0.5237, -2.808)], [], [(8, 1, 3, 9), (9, 3, 7, 10), (10, 7, 5, 11), (11, 5, 1, 8), (2, 6, 24, 23, 4, 0), (7, 3, 1, 5), (19, 11, 8, 16), (18, 10, 11, 19), (17, 9, 10, 18), (16, 8, 9, 17), (12, 2, 20), (2, 12, 13, 6), (6, 13, 21, 22, 14, 4, 23, 24), (4, 14, 15, 0), (31, 16, 17, 30), (30, 17, 18, 29), (29, 18, 19, 28), (28, 19, 16, 31), (0, 15, 20), (15, 12, 20), (2, 0, 20), (23, 22, 25), (24, 21, 25), (24, 23, 25), (21, 22, 25), (22, 23, 26), (14, 4, 26), (4, 23, 26), (22, 14, 26), (6, 24, 27), (13, 21, 27), (21, 24, 27), (13, 6, 27), (14, 28, 31, 15), (13, 29, 28, 14, 22, 21), (12, 30, 29, 13), (15, 31, 30, 12)])
_uv = me_cube_004.uv_layers.new(name='UVMap')
_uv.uv.foreach_set('vector', [0.5, 0.0, 0.625, 0.0, 0.625, 0.25, 0.5, 0.25, 0.5, 0.25, 0.625, 0.25, 0.625, 0.5, 0.5, 0.5, 0.5, 0.5, 0.625, 0.5, 0.625, 0.75, 0.5, 0.75, 0.5, 0.75, 0.625, 0.75, 0.625, 1.0, 0.5, 1.0, 0.125, 0.5, 0.375, 0.5, 0.375, 0.5833, 0.375, 0.6667, 0.375, 0.75, 0.125, 0.75, 0.625, 0.5, 0.875, 0.5, 0.875, 0.75, 0.625, 0.75, 0.4688, 0.75, 0.5, 0.75, 0.5, 1.0, 0.4688, 1.0, 0.4688, 0.5, 0.5, 0.5, 0.5, 0.75, 0.4688, 0.75, 0.4688, 0.25, 0.5, 0.25, 0.5, 0.5, 0.4688, 0.5, 0.4688, 0.0, 0.5, 0.0, 0.5, 0.25, 0.4688, 0.25, 0.4375, 0.25, 0.375, 0.25, 0.4375, 0.25, 0.375, 0.25, 0.4375, 0.25, 0.4375, 0.5, 0.375, 0.5, 0.375, 0.5, 0.4375, 0.5, 0.4375, 0.5833, 0.4375, 0.6667, 0.4375, 0.75, 0.375, 0.75, 0.375, 0.6667, 0.375, 0.5833, 0.375, 0.75, 0.4375, 0.75, 0.4375, 1.0, 0.375, 1.0, 0.4531, 0.0, 0.4688, 0.0, 0.4688, 0.25, 0.4531, 0.25, 0.4531, 0.25, 0.4688, 0.25, 0.4688, 0.5, 0.4531, 0.5, 0.4531, 0.5, 0.4688, 0.5, 0.4688, 0.75, 0.4531, 0.75, 0.4531, 0.75, 0.4688, 0.75, 0.4688, 1.0, 0.4531, 1.0, 0.375, 1.0, 0.4375, 1.0, 0.375, 1.0, 0.4375, 0.0, 0.4375, 0.25, 0.4375, 0.0, 0.125, 0.5, 0.125, 0.75, 0.125, 0.5, 0.0, 0.0, 0.0, 0.0, 0.0, 0.0, 0.0, 0.0, 0.0, 0.0, 0.0, 0.0, 0.375, 0.5833, 0.375, 0.6667, 0.375, 0.5833, 0.4375, 0.5833, 0.4375, 0.6667, 0.4375, 0.5833, 0.0, 0.0, 0.0, 0.0, 0.0, 0.0, 0.4375, 0.75, 0.375, 0.75, 0.4375, 0.75, 0.375, 0.75, 0.375, 0.6667, 0.375, 0.75, 0.4375, 0.6667, 0.4375, 0.75, 0.4375, 0.6667, 0.375, 0.5, 0.375, 0.5833, 0.375, 0.5, 0.4375, 0.5, 0.4375, 0.5833, 0.4375, 0.5, 0.0, 0.0, 0.0, 0.0, 0.0, 0.0, 0.4375, 0.5, 0.375, 0.5, 0.4375, 0.5, 0.4375, 0.75, 0.4531, 0.75, 0.4531, 1.0, 0.4375, 1.0, 0.4375, 0.5, 0.4531, 0.5, 0.4531, 0.75, 0.4375, 0.75, 0.4375, 0.6667, 0.4375, 0.5833, 0.4375, 0.25, 0.4531, 0.25, 0.4531, 0.5, 0.4375, 0.5, 0.4375, 0.0, 0.4531, 0.0, 0.4531, 0.25, 0.4375, 0.25])
me_cube_004.update()

# ---- objects
ob_emu = bpy.data.objects.new('Emu', me_snake)
ob_cube_002 = bpy.data.objects.new('Cube.002', me_cube_003)
ob_cube_001 = bpy.data.objects.new('Cube.001', me_cube_004)

# ---- transforms, parenting, visibility, modifiers, constraints
ob_emu.location = (1.863e-09, 0.0, 1.192e-07)
ob_emu.scale = (0.1884, 0.1884, 0.1884)
_vg = ob_emu.vertex_groups.new(name='Bone')
_vg = ob_emu.vertex_groups.new(name='Bone.004')
_vg = ob_emu.vertex_groups.new(name='Bone.005')
_vg = ob_emu.vertex_groups.new(name='Bone.006')
_vg = ob_emu.vertex_groups.new(name='Bone.007')
_vg = ob_emu.vertex_groups.new(name='Bone.001')
_vg = ob_emu.vertex_groups.new(name='Bone.002')
_vg = ob_emu.vertex_groups.new(name='Bone.003')
ob_cube_002.location = (0.1168, 0.564, 1.252)
ob_cube_002.scale = (0.2867, 0.2867, 0.2867)
ob_cube_001.location = (0.1168, -0.564, 1.252)
ob_cube_001.scale = (0.2867, 0.2867, 0.2867)

# ---- collection membership
col_collection.objects.link(ob_emu)
col_collection.objects.link(ob_cube_002)
col_collection.objects.link(ob_cube_001)

# ---- scene / render settings (as saved in the file)
scene.frame_start = 1; scene.frame_end = 250; scene.frame_set(1)
scene.render.engine = 'BLENDER_EEVEE_NEXT'
scene.cycles.sampling_pattern = 'TABULATED_SOBOL'
scene.view_settings.view_transform = 'Filmic'
bpy.context.view_layer.update()

# ---- added for rendering (the .blend has no active camera and no usable light): camera, sun
cam_auto = bpy.data.cameras.new('AutoCamera')
cam_auto.lens = 50.0
cam_auto.sensor_width = 36.0
cam_auto.clip_end = 1000.0
ob_auto_camera = bpy.data.objects.new('AutoCamera', cam_auto)
scene.collection.objects.link(ob_auto_camera)
ob_auto_camera.location = (4.54908, -5.67395, 5.58142)
ob_auto_camera.rotation_euler = (1.09748, -7.21219e-08, 0.694738)
scene.camera = ob_auto_camera
light_auto_sun = bpy.data.lights.new('AutoSun', 'SUN')
light_auto_sun.energy = 3.0
light_auto_sun.angle = 0.0523599
ob_auto_sun = bpy.data.objects.new('AutoSun', light_auto_sun)
scene.collection.objects.link(ob_auto_sun)
ob_auto_sun.rotation_euler = (0.872665, 0.174533, 0.523599)
bpy.context.view_layer.update()
